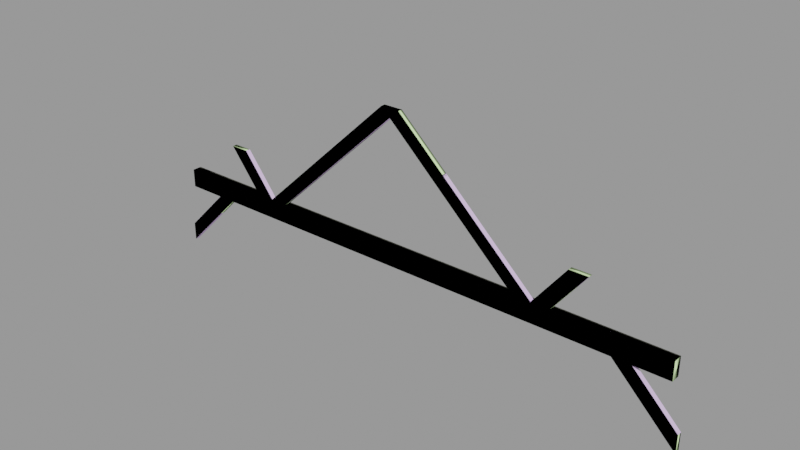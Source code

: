 # Source: rafter_01a.blend  (saved by Blender 2.92.15; exported with 4.5.12 LTS)
import bpy
from mathutils import Matrix  # noqa: F401  (used for matrix-valued properties, if any)

bpy.ops.wm.read_factory_settings(use_empty=True)
scene = bpy.context.scene
scene.name = 'rafter_01a.qc'

# ---- collections
col_rafter_01a = bpy.data.collections.new('rafter_01a'); scene.collection.children.link(col_rafter_01a)

# ---- materials (node trees are filled in below, after node groups)
mat_rafter_01a = bpy.data.materials.new('rafter_01a')
mat_rafter_01a.use_transparent_shadow = False
mat_rafter_01a.diffuse_color = (0.7805, 0.5748, 0.9428, 1.0)
mat_phy = bpy.data.materials.new('  phy')
mat_phy.use_transparent_shadow = False
mat_phy.diffuse_color = (0.7187, 0.9951, 0.4998, 1.0)

# ---- material node trees

# ---- meshes
me_rafter_01a_reference = bpy.data.meshes.new('rafter_01a_reference')
me_rafter_01a_reference.from_pydata([(-114.6, -2.0, 19.94), (-136.0, -2.0, 0.0), (-131.7, -2.0, 0.0), (-8.037, -2.0, 112.0), (-13.88, -2.0, 112.0), (-7.951, -2.0, 104.5), (-21.59, -2.0, 91.82), (-35.12, -2.0, 91.82), (-71.43, -2.0, 45.32), (-84.06, -2.0, 45.32), (-98.63, -2.0, 19.94), (-110.8, -2.0, 19.94), (-120.0, -2.0, 0.0), (-87.44, -2.0, 45.32), (-16.0, -2.0, 112.0), (-37.62, -2.0, 91.82), (-114.6, 2.0, 19.94), (-131.6, 2.0, 0.0), (-136.0, 2.0, 0.0), (-110.6, 2.0, 19.94), (-120.0, 2.0, 0.0), (-98.64, 2.0, 19.94), (-83.91, 2.0, 45.32), (-71.45, 2.0, 45.32), (-35.03, 2.0, 91.82), (-21.64, 2.0, 91.82), (-13.82, 2.0, 112.0), (-8.014, 2.0, 104.5), (-8.135, 2.0, 112.0), (-16.0, 2.0, 112.0), (-37.62, 2.0, 91.82), (-87.44, 2.0, 45.32), (98.64, -2.0, 19.94), (116.0, -2.0, 0.0), (120.0, -2.0, 0.0), (94.99, -2.0, 19.94), (104.0, -2.0, 0.0), (82.65, -2.0, 19.94), (19.24, -2.0, 91.82), (5.674, -2.0, 91.82), (-2.014, -2.0, 112.0), (0.0, -2.0, 112.0), (21.62, -2.0, 91.82), (104.0, 2.0, 0.0), (82.64, 2.0, 19.94), (5.612, 2.0, 91.82), (-232.0, 4.0, -8.0), (-219.6, 4.0, -8.0), (-232.0, 4.0, -16.0), (-219.6, 4.0, -16.0), (-232.0, 4.0, -4.0), (-219.6, 4.0, -4.0), (-153.3, 4.0, -8.0), (-153.3, 4.0, -16.0), (-118.4, 4.0, -8.0), (-118.4, 4.0, -16.0), (102.1, 4.0, -8.0), (102.1, 4.0, -16.0), (137.6, 4.0, -8.0), (137.6, 4.0, -16.0), (219.7, 4.0, -8.0), (219.7, 4.0, -16.0), (232.0, 4.0, -16.0), (232.0, 4.0, -8.0), (232.0, 4.0, -4.0), (219.7, 4.0, -4.0), (232.0, 4.0, 0.0), (137.6, 4.0, -4.0), (219.7, 4.0, 0.0), (137.6, 4.0, 0.0), (102.1, 4.0, -4.0), (-118.4, 4.0, -4.0), (-153.3, 4.0, -4.0), (-153.3, 4.0, 0.0), (-219.6, 4.0, 0.0), (-232.0, 4.0, 0.0), (-118.4, 4.0, 0.0), (102.1, 4.0, 0.0), (230.0, 2.0, -62.01), (240.0, 2.0, -72.0), (240.0, -2.0, -72.0), (230.0, -2.0, -62.01), (191.0, 2.0, -22.99), (191.0, -2.0, -22.99), (184.0, 2.0, -16.0), (184.0, -2.0, -16.0), (232.9, -2.0, -48.86), (240.0, -2.0, -56.0), (240.0, 2.0, -56.0), (232.9, 2.0, -48.86), (205.0, -2.0, -20.99), (205.0, 2.0, -20.99), (200.0, -2.0, -16.0), (200.0, 2.0, -16.0), (151.5, -2.0, 19.94), (136.0, -2.0, 0.0), (136.0, 2.0, 0.0), (151.5, 2.0, 19.94), (162.3, -2.0, 33.79), (162.3, 2.0, 33.79), (164.0, -2.0, 36.0), (164.0, 2.0, 36.0), (135.5, -2.0, 19.94), (146.3, -2.0, 33.79), (148.0, -2.0, 36.0), (135.5, 2.0, 19.94), (120.0, 2.0, 0.0), (146.3, 2.0, 33.79), (148.0, 2.0, 36.0), (-151.6, -2.0, 20.09), (-151.6, 2.0, 20.09), (-162.3, -2.0, 33.82), (-162.3, 2.0, 33.82), (-164.0, -2.0, 36.0), (-164.0, 2.0, 36.0), (94.97, 2.0, 19.94), (116.0, 2.0, 0.0), (19.22, 2.0, 91.82), (-2.042, 2.0, 112.0), (0.0, 2.0, 112.0), (21.62, 2.0, 91.82), (98.64, 2.0, 19.94), (-232.0, -4.0, -16.0), (-219.6, -4.0, -16.0), (-232.0, -4.0, -8.0), (-219.6, -4.0, -8.0), (-232.0, -4.0, -4.0), (-219.6, -4.0, -4.0), (-232.0, -4.0, 0.0), (-219.6, -4.0, 0.0), (-153.3, -4.0, -4.0), (-153.3, -4.0, 0.0), (-118.4, -4.0, -4.0), (-118.4, -4.0, 0.0), (102.1, -4.0, -4.0), (102.1, -4.0, 0.0), (137.6, -4.0, -4.0), (137.6, -4.0, 0.0), (219.7, -4.0, -4.0), (219.7, -4.0, 0.0), (232.0, -4.0, -4.0), (232.0, -4.0, 0.0), (232.0, -4.0, -8.0), (219.7, -4.0, -8.0), (137.6, -4.0, -8.0), (102.1, -4.0, -8.0), (-118.4, -4.0, -8.0), (-153.3, -4.0, -8.0), (-153.3, -4.0, -16.0), (-118.4, -4.0, -16.0), (102.1, -4.0, -16.0), (137.6, -4.0, -16.0), (219.7, -4.0, -16.0), (232.0, -4.0, -16.0), (-184.0, -2.0, -16.0), (-200.0, -2.0, -16.0), (-191.0, -2.0, -22.98), (-205.0, -2.0, -20.98), (-230.1, -2.0, -62.15), (-233.0, -2.0, -48.96), (-240.0, -2.0, -56.0), (-240.0, -2.0, -72.0), (-184.0, 2.0, -16.0), (-191.0, 2.0, -22.98), (-230.1, 2.0, -62.15), (-240.0, 2.0, -72.0), (-180.0, -2.0, 36.0), (-180.0, 2.0, 36.0), (-178.3, -2.0, 33.82), (-178.3, 2.0, 33.82), (-167.6, -2.0, 20.09), (-167.6, 2.0, 20.09), (-152.0, -2.0, 0.0), (-152.0, 2.0, 0.0), (-200.0, 2.0, -16.0), (-205.0, 2.0, -20.98), (-233.0, 2.0, -48.96), (-240.0, 2.0, -56.0)], [], [(0, 1, 2), (3, 4, 5), (4, 6, 5), (7, 6, 4), (6, 7, 8), (7, 9, 8), (8, 9, 10), (9, 11, 10), (10, 11, 12), (11, 2, 12), (11, 0, 2), (13, 0, 11), (14, 7, 4), (15, 7, 14), (7, 15, 9), (15, 13, 9), (9, 13, 11), (16, 17, 18), (19, 17, 16), (19, 20, 17), (21, 20, 19), (22, 21, 19), (23, 21, 22), (24, 23, 22), (25, 23, 24), (24, 26, 25), (26, 27, 25), (28, 27, 26), (26, 24, 29), (29, 24, 30), (24, 22, 30), (30, 22, 31), (22, 19, 31), (31, 19, 16), (32, 33, 34), (35, 33, 32), (35, 36, 33), (37, 36, 35), (38, 37, 35), (39, 37, 38), (38, 40, 39), (40, 5, 39), (3, 5, 40), (40, 38, 41), (41, 38, 42), (38, 35, 42), (42, 35, 32), (43, 36, 44), (36, 37, 44), (37, 39, 44), (44, 39, 45), (39, 5, 45), (45, 5, 27), (46, 47, 48), (47, 49, 48), (50, 51, 46), (51, 47, 46), (47, 51, 52), (47, 52, 49), (52, 53, 49), (52, 54, 53), (54, 55, 53), (54, 56, 55), (56, 57, 55), (56, 58, 57), (58, 59, 57), (58, 60, 59), (60, 61, 59), (61, 60, 62), (60, 63, 62), (64, 63, 60), (65, 64, 60), (66, 64, 65), (58, 67, 60), (67, 65, 60), (68, 66, 65), (69, 68, 65), (67, 69, 65), (69, 67, 70), (70, 67, 58), (56, 70, 58), (71, 70, 56), (54, 71, 56), (72, 71, 54), (52, 72, 54), (51, 72, 52), (73, 72, 51), (74, 73, 51), (74, 51, 50), (75, 74, 50), (72, 73, 71), (73, 76, 71), (71, 76, 70), (76, 77, 70), (77, 69, 70), (78, 79, 80), (81, 78, 80), (82, 78, 81), (83, 82, 81), (84, 82, 83), (85, 84, 83), (86, 87, 88), (89, 86, 88), (90, 86, 89), (91, 90, 89), (92, 90, 91), (93, 92, 91), (94, 95, 96), (97, 94, 96), (98, 94, 97), (99, 98, 97), (100, 98, 99), (101, 100, 99), (102, 34, 95), (94, 102, 95), (103, 102, 94), (98, 103, 94), (104, 103, 98), (100, 104, 98), (105, 106, 34), (102, 105, 34), (107, 105, 102), (103, 107, 102), (108, 107, 103), (104, 108, 103), (109, 1, 18), (110, 109, 18), (111, 109, 110), (112, 111, 110), (113, 111, 112), (114, 113, 112), (115, 116, 43), (44, 115, 43), (117, 115, 44), (45, 117, 44), (28, 118, 27), (118, 45, 27), (117, 45, 118), (119, 117, 118), (120, 117, 119), (117, 120, 115), (120, 121, 115), (115, 121, 116), (121, 106, 116), (122, 123, 124), (123, 125, 124), (124, 125, 126), (125, 127, 126), (126, 127, 128), (127, 129, 128), (127, 130, 129), (130, 131, 129), (130, 132, 131), (132, 133, 131), (132, 134, 133), (134, 135, 133), (134, 136, 135), (136, 137, 135), (136, 138, 137), (138, 139, 137), (138, 140, 139), (140, 141, 139), (142, 140, 138), (143, 142, 138), (143, 138, 136), (144, 143, 136), (144, 136, 134), (145, 144, 134), (145, 134, 132), (146, 145, 132), (146, 132, 130), (147, 146, 130), (147, 130, 127), (125, 147, 127), (148, 147, 125), (123, 148, 125), (148, 149, 147), (149, 146, 147), (149, 150, 146), (150, 145, 146), (150, 151, 145), (151, 144, 145), (151, 152, 144), (152, 143, 144), (152, 153, 143), (153, 142, 143), (128, 129, 75), (129, 74, 75), (129, 131, 74), (131, 73, 74), (131, 133, 73), (133, 76, 73), (133, 135, 76), (135, 77, 76), (135, 137, 77), (137, 69, 77), (137, 139, 69), (139, 68, 69), (139, 141, 68), (141, 66, 68), (48, 49, 122), (49, 123, 122), (49, 53, 123), (53, 148, 123), (53, 55, 148), (55, 149, 148), (55, 57, 149), (57, 150, 149), (57, 59, 150), (59, 151, 150), (59, 61, 151), (61, 152, 151), (61, 62, 152), (62, 153, 152), (21, 12, 20), (10, 12, 21), (23, 10, 21), (8, 10, 23), (25, 8, 23), (6, 8, 25), (27, 6, 25), (5, 6, 27), (14, 29, 15), (29, 30, 15), (15, 30, 13), (30, 31, 13), (13, 31, 0), (31, 16, 0), (0, 16, 1), (16, 18, 1), (154, 155, 156), (155, 157, 156), (156, 157, 158), (157, 159, 158), (158, 159, 160), (161, 158, 160), (162, 154, 163), (154, 156, 163), (163, 156, 164), (156, 158, 164), (164, 158, 165), (158, 161, 165), (166, 167, 168), (167, 169, 168), (168, 169, 170), (169, 171, 170), (170, 171, 172), (171, 173, 172), (162, 163, 174), (163, 175, 174), (163, 164, 175), (175, 164, 176), (176, 164, 177), (165, 177, 164), (167, 114, 169), (114, 112, 169), (169, 112, 171), (112, 110, 171), (171, 110, 173), (110, 18, 173), (155, 174, 157), (174, 175, 157), (157, 175, 159), (175, 176, 159), (159, 176, 160), (176, 177, 160), (166, 168, 113), (168, 111, 113), (168, 170, 111), (111, 170, 109), (170, 172, 109), (109, 172, 1), (34, 106, 32), (106, 121, 32), (32, 121, 42), (121, 120, 42), (42, 120, 41), (120, 119, 41), (80, 87, 81), (81, 87, 86), (81, 86, 90), (83, 81, 90), (83, 90, 92), (85, 83, 92), (79, 78, 88), (78, 89, 88), (91, 89, 78), (82, 91, 78), (93, 91, 82), (84, 93, 82), (101, 99, 108), (99, 107, 108), (99, 97, 107), (97, 105, 107), (97, 96, 105), (96, 106, 105)])
me_rafter_01a_reference.polygons.foreach_set('use_smooth', [True] * 296)
_k = set([(0, 1), (0, 13), (1, 18), (1, 109), (5, 6), (5, 27), (5, 39), (6, 8), (7, 14), (8, 10), (10, 12), (11, 12), (13, 15), (14, 15), (15, 29), (16, 18), (16, 31), (18, 110), (20, 21), (21, 23), (23, 25), (25, 27), (27, 45), (29, 30), (30, 31), (32, 34), (32, 42), (34, 102), (34, 106), (36, 37), (36, 44), (37, 39), (41, 42), (41, 120), (43, 44), (43, 115), (44, 45), (48, 49), (49, 53), (53, 55), (55, 57), (57, 59), (59, 61), (60, 62), (61, 62), (66, 68), (68, 69), (69, 77), (73, 74), (73, 76), (74, 75), (76, 77), (78, 79), (78, 80), (78, 82), (80, 81), (81, 83), (81, 87), (82, 84), (82, 93), (83, 84), (83, 85), (86, 87), (86, 88), (86, 90), (88, 89), (89, 91), (90, 92), (91, 92), (91, 93), (94, 95), (94, 96), (94, 98), (95, 102), (96, 97), (97, 99), (98, 100), (98, 104), (99, 100), (99, 101), (102, 103), (103, 104), (103, 108), (105, 106), (105, 107), (106, 121), (107, 108), (109, 111), (110, 112), (110, 173), (111, 113), (112, 113), (112, 114), (114, 169), (117, 119), (119, 120), (120, 121), (122, 123), (123, 148), (128, 129), (129, 131), (131, 133), (133, 135), (135, 137), (137, 139), (139, 141), (148, 149), (149, 150), (150, 151), (151, 152), (152, 153), (154, 156), (154, 163), (155, 156), (155, 157), (156, 158), (157, 159), (157, 174), (158, 161), (158, 165), (159, 160), (160, 176), (162, 163), (163, 164), (164, 165), (164, 177), (166, 168), (167, 168), (167, 169), (168, 170), (169, 171), (170, 172), (171, 172), (171, 173), (174, 175), (175, 176), (176, 177)])
me_rafter_01a_reference.attributes.new('sharp_edge', 'BOOLEAN', 'EDGE').data.foreach_set('value', [ (min(e.vertices), max(e.vertices)) in _k for e in me_rafter_01a_reference.edges])
_uv = me_rafter_01a_reference.uv_layers.new(name='UVMap')
_uv.uv.foreach_set('vector', [0.6328, 0.9236, 0.7588, 0.9236, 0.7487, 0.9358, 0.03264, 0.9466, 0.04622, 0.9297, 0.03621, 0.9699, 0.04622, 0.9297, 0.1195, 0.9699, 0.03621, 0.9699, 0.1728, 0.9308, 0.1195, 0.9699, 0.04622, 0.9297, 0.1195, 0.9699, 0.1728, 0.9308, 0.424, 0.9698, 0.1728, 0.9308, 0.4644, 0.9333, 0.424, 0.9698, 0.424, 0.9698, 0.4644, 0.9333, 0.5902, 0.9698, 0.4644, 0.9333, 0.6236, 0.9347, 0.5902, 0.9698, 0.5902, 0.9698, 0.6236, 0.9347, 0.7207, 0.9698, 0.6236, 0.9347, 0.7487, 0.9358, 0.7207, 0.9698, 0.6236, 0.9347, 0.6328, 0.9236, 0.7487, 0.9358, 0.4724, 0.9236, 0.6328, 0.9236, 0.6236, 0.9347, 0.05113, 0.9236, 0.1728, 0.9308, 0.04622, 0.9297, 0.1786, 0.9236, 0.1728, 0.9308, 0.05113, 0.9236, 0.1728, 0.9308, 0.1786, 0.9236, 0.4644, 0.9333, 0.1786, 0.9236, 0.4724, 0.9236, 0.4644, 0.9333, 0.4644, 0.9333, 0.4724, 0.9236, 0.6236, 0.9347, 0.6328, 0.906, 0.7434, 0.8932, 0.7588, 0.906, 0.6192, 0.8943, 0.7434, 0.8932, 0.6328, 0.906, 0.6192, 0.8943, 0.7032, 0.8598, 0.7434, 0.8932, 0.5794, 0.8598, 0.7032, 0.8598, 0.6192, 0.8943, 0.4612, 0.8958, 0.5794, 0.8598, 0.6192, 0.8943, 0.4217, 0.8598, 0.5794, 0.8598, 0.4612, 0.8958, 0.1716, 0.8985, 0.4217, 0.8598, 0.4612, 0.8958, 0.1329, 0.8598, 0.4217, 0.8598, 0.1716, 0.8985, 0.1716, 0.8985, 0.04598, 0.8997, 0.1329, 0.8598, 0.04598, 0.8997, 0.05398, 0.8598, 0.1329, 0.8598, 0.03278, 0.8833, 0.05398, 0.8598, 0.04598, 0.8997, 0.04598, 0.8997, 0.1716, 0.8985, 0.05106, 0.906, 0.05106, 0.906, 0.1716, 0.8985, 0.1786, 0.906, 0.1716, 0.8985, 0.4612, 0.8958, 0.1786, 0.906, 0.1786, 0.906, 0.4612, 0.8958, 0.4724, 0.906, 0.4612, 0.8958, 0.6192, 0.8943, 0.4724, 0.906, 0.4724, 0.906, 0.6192, 0.8943, 0.6328, 0.906, 0.6116, 0.8532, 0.7261, 0.8418, 0.7339, 0.8532, 0.604, 0.8428, 0.7261, 0.8418, 0.6116, 0.8532, 0.604, 0.8428, 0.7026, 0.8075, 0.7261, 0.8418, 0.5735, 0.8075, 0.7026, 0.8075, 0.604, 0.8428, 0.1639, 0.8463, 0.5735, 0.8075, 0.604, 0.8428, 0.1082, 0.8075, 0.5735, 0.8075, 0.1639, 0.8463, 0.1639, 0.8463, 0.04035, 0.8473, 0.1082, 0.8075, 0.04035, 0.8473, 0.02589, 0.8075, 0.1082, 0.8075, 0.02192, 0.8301, 0.02589, 0.8075, 0.04035, 0.8473, 0.04035, 0.8473, 0.1639, 0.8463, 0.04652, 0.8531, 0.04652, 0.8531, 0.1639, 0.8463, 0.1704, 0.8531, 0.1639, 0.8463, 0.604, 0.8428, 0.1704, 0.8531, 0.1704, 0.8531, 0.604, 0.8428, 0.6116, 0.8532, 0.7025, 0.7889, 0.7026, 0.8075, 0.5734, 0.7889, 0.7026, 0.8075, 0.5735, 0.8075, 0.5734, 0.7889, 0.5735, 0.8075, 0.1082, 0.8075, 0.5734, 0.7889, 0.5734, 0.7889, 0.1082, 0.8075, 0.1081, 0.7889, 0.1082, 0.8075, 0.02589, 0.8075, 0.1081, 0.7889, 0.1081, 0.7889, 0.02589, 0.8075, 0.02578, 0.7889, 0.9816, 0.5482, 0.9559, 0.5482, 0.9816, 0.5316, 0.9559, 0.5482, 0.9559, 0.5316, 0.9816, 0.5316, 0.9816, 0.5565, 0.9559, 0.5565, 0.9816, 0.5482, 0.9559, 0.5565, 0.9559, 0.5482, 0.9816, 0.5482, 0.9559, 0.5482, 0.9559, 0.5565, 0.8184, 0.5482, 0.9559, 0.5482, 0.8184, 0.5482, 0.9559, 0.5316, 0.8184, 0.5482, 0.8184, 0.5316, 0.9559, 0.5316, 0.8184, 0.5482, 0.7459, 0.5482, 0.8184, 0.5316, 0.7459, 0.5482, 0.7459, 0.5316, 0.8184, 0.5316, 0.7459, 0.5482, 0.2887, 0.5482, 0.7459, 0.5316, 0.2887, 0.5482, 0.2887, 0.5316, 0.7459, 0.5316, 0.2887, 0.5482, 0.215, 0.5482, 0.2887, 0.5316, 0.215, 0.5482, 0.215, 0.5316, 0.2887, 0.5316, 0.215, 0.5482, 0.04481, 0.5482, 0.215, 0.5316, 0.04481, 0.5482, 0.04481, 0.5316, 0.215, 0.5316, 0.04481, 0.5316, 0.04481, 0.5482, 0.01923, 0.5316, 0.04481, 0.5482, 0.01923, 0.5482, 0.01923, 0.5316, 0.01923, 0.5565, 0.01923, 0.5482, 0.04481, 0.5482, 0.04481, 0.5565, 0.01923, 0.5565, 0.04481, 0.5482, 0.01923, 0.5648, 0.01923, 0.5565, 0.04481, 0.5565, 0.215, 0.5482, 0.215, 0.5565, 0.04481, 0.5482, 0.215, 0.5565, 0.04481, 0.5565, 0.04481, 0.5482, 0.04481, 0.5648, 0.01923, 0.5648, 0.04481, 0.5565, 0.215, 0.5648, 0.04481, 0.5648, 0.04481, 0.5565, 0.215, 0.5565, 0.215, 0.5648, 0.04481, 0.5565, 0.215, 0.5648, 0.215, 0.5565, 0.2887, 0.5565, 0.2887, 0.5565, 0.215, 0.5565, 0.215, 0.5482, 0.2887, 0.5482, 0.2887, 0.5565, 0.215, 0.5482, 0.7459, 0.5565, 0.2887, 0.5565, 0.2887, 0.5482, 0.7459, 0.5482, 0.7459, 0.5565, 0.2887, 0.5482, 0.8184, 0.5565, 0.7459, 0.5565, 0.7459, 0.5482, 0.8184, 0.5482, 0.8184, 0.5565, 0.7459, 0.5482, 0.9559, 0.5565, 0.8184, 0.5565, 0.8184, 0.5482, 0.8184, 0.5648, 0.8184, 0.5565, 0.9559, 0.5565, 0.9559, 0.5648, 0.8184, 0.5648, 0.9559, 0.5565, 0.9559, 0.5648, 0.9559, 0.5565, 0.9816, 0.5565, 0.9816, 0.5648, 0.9559, 0.5648, 0.9816, 0.5565, 0.8184, 0.5565, 0.8184, 0.5648, 0.7459, 0.5565, 0.8184, 0.5648, 0.7459, 0.5648, 0.7459, 0.5565, 0.7459, 0.5565, 0.7459, 0.5648, 0.2887, 0.5565, 0.7459, 0.5648, 0.2887, 0.5648, 0.2887, 0.5565, 0.2887, 0.5648, 0.215, 0.5648, 0.2887, 0.5565, 0.1908, 0.6694, 0.2241, 0.6694, 0.2241, 0.6805, 0.1908, 0.6805, 0.1908, 0.6694, 0.2241, 0.6805, 0.06062, 0.6694, 0.1908, 0.6694, 0.1908, 0.6805, 0.06062, 0.6805, 0.06062, 0.6694, 0.1908, 0.6805, 0.03731, 0.6694, 0.06062, 0.6694, 0.06062, 0.6805, 0.03731, 0.6805, 0.03731, 0.6694, 0.06062, 0.6805, 0.1663, 0.6271, 0.186, 0.6271, 0.1974, 0.6382, 0.1736, 0.6382, 0.1663, 0.6271, 0.1974, 0.6382, 0.08924, 0.6271, 0.1663, 0.6271, 0.1736, 0.6382, 0.08064, 0.6382, 0.08924, 0.6271, 0.1736, 0.6382, 0.07544, 0.6271, 0.08924, 0.6271, 0.08064, 0.6382, 0.064, 0.6382, 0.07544, 0.6271, 0.08064, 0.6382, 0.8599, 0.9265, 0.7856, 0.9262, 0.7857, 0.9116, 0.86, 0.9119, 0.8599, 0.9265, 0.7857, 0.9116, 0.9114, 0.9267, 0.8599, 0.9265, 0.86, 0.9119, 0.9115, 0.9121, 0.9114, 0.9267, 0.86, 0.9119, 0.9197, 0.9267, 0.9114, 0.9267, 0.9115, 0.9121, 0.9197, 0.9121, 0.9197, 0.9267, 0.9115, 0.9121, 0.8247, 0.9723, 0.7424, 0.972, 0.7856, 0.9262, 0.8599, 0.9265, 0.8247, 0.9723, 0.7856, 0.9262, 0.8819, 0.9726, 0.8247, 0.9723, 0.8599, 0.9265, 0.9114, 0.9267, 0.8819, 0.9726, 0.8599, 0.9265, 0.891, 0.9726, 0.8819, 0.9726, 0.9114, 0.9267, 0.9197, 0.9267, 0.891, 0.9726, 0.9114, 0.9267, 0.8237, 0.9869, 0.7511, 0.9866, 0.7424, 0.972, 0.8247, 0.9723, 0.8237, 0.9869, 0.7424, 0.972, 0.8741, 0.9871, 0.8237, 0.9869, 0.8247, 0.9723, 0.8819, 0.9726, 0.8741, 0.9871, 0.8247, 0.9723, 0.8822, 0.9871, 0.8741, 0.9871, 0.8819, 0.9726, 0.891, 0.9726, 0.8822, 0.9871, 0.8819, 0.9726, 0.8046, 0.8041, 0.7287, 0.8041, 0.7287, 0.7893, 0.8046, 0.7893, 0.8046, 0.8041, 0.7287, 0.7893, 0.8565, 0.8041, 0.8046, 0.8041, 0.8046, 0.7893, 0.8565, 0.7893, 0.8565, 0.8041, 0.8046, 0.7893, 0.8648, 0.8041, 0.8565, 0.8041, 0.8565, 0.7893, 0.8648, 0.7893, 0.8648, 0.8041, 0.8565, 0.7893, 0.6069, 0.7537, 0.7306, 0.7547, 0.7025, 0.7889, 0.5734, 0.7889, 0.6069, 0.7537, 0.7025, 0.7889, 0.1609, 0.7501, 0.6069, 0.7537, 0.5734, 0.7889, 0.1081, 0.7889, 0.1609, 0.7501, 0.5734, 0.7889, 0.02176, 0.7664, 0.03574, 0.749, 0.02578, 0.7889, 0.03574, 0.749, 0.1081, 0.7889, 0.02578, 0.7889, 0.1609, 0.7501, 0.1081, 0.7889, 0.03574, 0.749, 0.04043, 0.7432, 0.1609, 0.7501, 0.03574, 0.749, 0.1665, 0.7432, 0.1609, 0.7501, 0.04043, 0.7432, 0.1609, 0.7501, 0.1665, 0.7432, 0.6069, 0.7537, 0.1665, 0.7432, 0.6155, 0.7432, 0.6069, 0.7537, 0.6069, 0.7537, 0.6155, 0.7432, 0.7306, 0.7547, 0.6155, 0.7432, 0.74, 0.7432, 0.7306, 0.7547, 0.9816, 0.6146, 0.9559, 0.6146, 0.9816, 0.598, 0.9559, 0.6146, 0.9559, 0.598, 0.9816, 0.598, 0.9816, 0.598, 0.9559, 0.598, 0.9816, 0.5897, 0.9559, 0.598, 0.9559, 0.5897, 0.9816, 0.5897, 0.9816, 0.5897, 0.9559, 0.5897, 0.9816, 0.5814, 0.9559, 0.5897, 0.9559, 0.5814, 0.9816, 0.5814, 0.9559, 0.5897, 0.8184, 0.5897, 0.9559, 0.5814, 0.8184, 0.5897, 0.8184, 0.5814, 0.9559, 0.5814, 0.8184, 0.5897, 0.7459, 0.5897, 0.8184, 0.5814, 0.7459, 0.5897, 0.7459, 0.5814, 0.8184, 0.5814, 0.7459, 0.5897, 0.2887, 0.5897, 0.7459, 0.5814, 0.2887, 0.5897, 0.2887, 0.5814, 0.7459, 0.5814, 0.2887, 0.5897, 0.215, 0.5897, 0.2887, 0.5814, 0.215, 0.5897, 0.215, 0.5814, 0.2887, 0.5814, 0.215, 0.5897, 0.04481, 0.5897, 0.215, 0.5814, 0.04481, 0.5897, 0.04481, 0.5814, 0.215, 0.5814, 0.04481, 0.5897, 0.01923, 0.5897, 0.04481, 0.5814, 0.01923, 0.5897, 0.01923, 0.5814, 0.04481, 0.5814, 0.01923, 0.598, 0.01923, 0.5897, 0.04481, 0.5897, 0.04481, 0.598, 0.01923, 0.598, 0.04481, 0.5897, 0.04481, 0.598, 0.04481, 0.5897, 0.215, 0.5897, 0.215, 0.598, 0.04481, 0.598, 0.215, 0.5897, 0.215, 0.598, 0.215, 0.5897, 0.2887, 0.5897, 0.2887, 0.598, 0.215, 0.598, 0.2887, 0.5897, 0.2887, 0.598, 0.2887, 0.5897, 0.7459, 0.5897, 0.7459, 0.598, 0.2887, 0.598, 0.7459, 0.5897, 0.7459, 0.598, 0.7459, 0.5897, 0.8184, 0.5897, 0.8184, 0.598, 0.7459, 0.598, 0.8184, 0.5897, 0.8184, 0.598, 0.8184, 0.5897, 0.9559, 0.5897, 0.9559, 0.598, 0.8184, 0.598, 0.9559, 0.5897, 0.8184, 0.6146, 0.8184, 0.598, 0.9559, 0.598, 0.9559, 0.6146, 0.8184, 0.6146, 0.9559, 0.598, 0.8184, 0.6146, 0.7459, 0.6146, 0.8184, 0.598, 0.7459, 0.6146, 0.7459, 0.598, 0.8184, 0.598, 0.7459, 0.6146, 0.2887, 0.6146, 0.7459, 0.598, 0.2887, 0.6146, 0.2887, 0.598, 0.7459, 0.598, 0.2887, 0.6146, 0.215, 0.6146, 0.2887, 0.598, 0.215, 0.6146, 0.215, 0.598, 0.2887, 0.598, 0.215, 0.6146, 0.04481, 0.6146, 0.215, 0.598, 0.04481, 0.6146, 0.04481, 0.598, 0.215, 0.598, 0.04481, 0.6146, 0.01923, 0.6146, 0.04481, 0.598, 0.01923, 0.6146, 0.01923, 0.598, 0.04481, 0.598, 0.9816, 0.5814, 0.9559, 0.5814, 0.9816, 0.5648, 0.9559, 0.5814, 0.9559, 0.5648, 0.9816, 0.5648, 0.9559, 0.5814, 0.8184, 0.5814, 0.9559, 0.5648, 0.8184, 0.5814, 0.8184, 0.5648, 0.9559, 0.5648, 0.8184, 0.5814, 0.7459, 0.5814, 0.8184, 0.5648, 0.7459, 0.5814, 0.7459, 0.5648, 0.8184, 0.5648, 0.7459, 0.5814, 0.2887, 0.5814, 0.7459, 0.5648, 0.2887, 0.5814, 0.2887, 0.5648, 0.7459, 0.5648, 0.2887, 0.5814, 0.215, 0.5814, 0.2887, 0.5648, 0.215, 0.5814, 0.215, 0.5648, 0.2887, 0.5648, 0.215, 0.5814, 0.04481, 0.5814, 0.215, 0.5648, 0.04481, 0.5814, 0.04481, 0.5648, 0.215, 0.5648, 0.04481, 0.5814, 0.01923, 0.5814, 0.04481, 0.5648, 0.01923, 0.5814, 0.01923, 0.5648, 0.04481, 0.5648, 0.9816, 0.5316, 0.9559, 0.5316, 0.9816, 0.515, 0.9559, 0.5316, 0.9559, 0.515, 0.9816, 0.515, 0.9559, 0.5316, 0.8184, 0.5316, 0.9559, 0.515, 0.8184, 0.5316, 0.8184, 0.515, 0.9559, 0.515, 0.8184, 0.5316, 0.7459, 0.5316, 0.8184, 0.515, 0.7459, 0.5316, 0.7459, 0.515, 0.8184, 0.515, 0.7459, 0.5316, 0.2887, 0.5316, 0.7459, 0.515, 0.2887, 0.5316, 0.2887, 0.515, 0.7459, 0.515, 0.2887, 0.5316, 0.215, 0.5316, 0.2887, 0.515, 0.215, 0.5316, 0.215, 0.515, 0.2887, 0.515, 0.215, 0.5316, 0.04481, 0.5316, 0.215, 0.515, 0.04481, 0.5316, 0.04481, 0.515, 0.215, 0.515, 0.04481, 0.5316, 0.01923, 0.5316, 0.04481, 0.515, 0.01923, 0.5316, 0.01923, 0.515, 0.04481, 0.515, 0.6012, 0.9886, 0.7207, 0.9698, 0.7385, 0.9886, 0.5902, 0.9698, 0.7207, 0.9698, 0.6012, 0.9886, 0.4264, 0.9886, 0.5902, 0.9698, 0.6012, 0.9886, 0.424, 0.9698, 0.5902, 0.9698, 0.4264, 0.9886, 0.1063, 0.9887, 0.424, 0.9698, 0.4264, 0.9886, 0.1195, 0.9699, 0.424, 0.9698, 0.1063, 0.9887, 0.01874, 0.9887, 0.1195, 0.9699, 0.1063, 0.9887, 0.03621, 0.9699, 0.1195, 0.9699, 0.01874, 0.9887, 0.05113, 0.9236, 0.05106, 0.906, 0.1786, 0.9236, 0.05106, 0.906, 0.1786, 0.906, 0.1786, 0.9236, 0.1786, 0.9236, 0.1786, 0.906, 0.4724, 0.9236, 0.1786, 0.906, 0.4724, 0.906, 0.4724, 0.9236, 0.4724, 0.9236, 0.4724, 0.906, 0.6328, 0.9236, 0.4724, 0.906, 0.6328, 0.906, 0.6328, 0.9236, 0.6328, 0.9236, 0.6328, 0.906, 0.7588, 0.9236, 0.6328, 0.906, 0.7588, 0.906, 0.7588, 0.9236, 0.2361, 0.6688, 0.263, 0.6373, 0.2595, 0.6688, 0.263, 0.6373, 0.2797, 0.6373, 0.2595, 0.6688, 0.2595, 0.6688, 0.2797, 0.6373, 0.3912, 0.6688, 0.2797, 0.6373, 0.3737, 0.6373, 0.3912, 0.6688, 0.3912, 0.6688, 0.3737, 0.6373, 0.3974, 0.6373, 0.4243, 0.6688, 0.3912, 0.6688, 0.3974, 0.6373, 0.2361, 0.6799, 0.2361, 0.6688, 0.2595, 0.6799, 0.2361, 0.6688, 0.2595, 0.6688, 0.2595, 0.6799, 0.2595, 0.6799, 0.2595, 0.6688, 0.3912, 0.6799, 0.2595, 0.6688, 0.3912, 0.6688, 0.3912, 0.6799, 0.3912, 0.6799, 0.3912, 0.6688, 0.4243, 0.6799, 0.3912, 0.6688, 0.4243, 0.6688, 0.4243, 0.6799, 0.8848, 0.7278, 0.9011, 0.7426, 0.8785, 0.7278, 0.9011, 0.7426, 0.8929, 0.7426, 0.8785, 0.7278, 0.8785, 0.7278, 0.8929, 0.7426, 0.8391, 0.7278, 0.8929, 0.7426, 0.8409, 0.7426, 0.8391, 0.7278, 0.8391, 0.7278, 0.8409, 0.7426, 0.7813, 0.7278, 0.8409, 0.7426, 0.765, 0.7426, 0.7813, 0.7278, 0.2361, 0.6799, 0.2595, 0.6799, 0.2514, 0.7114, 0.2595, 0.6799, 0.2711, 0.7114, 0.2514, 0.7114, 0.2595, 0.6799, 0.3912, 0.6799, 0.2711, 0.7114, 0.2711, 0.7114, 0.3912, 0.6799, 0.3812, 0.7114, 0.3812, 0.7114, 0.3912, 0.6799, 0.4089, 0.7114, 0.4243, 0.6799, 0.4089, 0.7114, 0.3912, 0.6799, 0.9011, 0.7426, 0.8648, 0.7893, 0.8929, 0.7426, 0.8648, 0.7893, 0.8565, 0.7893, 0.8929, 0.7426, 0.8929, 0.7426, 0.8565, 0.7893, 0.8409, 0.7426, 0.8565, 0.7893, 0.8046, 0.7893, 0.8409, 0.7426, 0.8409, 0.7426, 0.8046, 0.7893, 0.765, 0.7426, 0.8046, 0.7893, 0.7287, 0.7893, 0.765, 0.7426, 0.263, 0.6373, 0.2745, 0.6262, 0.2797, 0.6373, 0.2745, 0.6262, 0.2884, 0.6262, 0.2797, 0.6373, 0.2797, 0.6373, 0.2884, 0.6262, 0.3737, 0.6373, 0.2884, 0.6262, 0.3663, 0.6262, 0.3737, 0.6373, 0.3737, 0.6373, 0.3663, 0.6262, 0.3974, 0.6373, 0.3663, 0.6262, 0.3858, 0.6262, 0.3974, 0.6373, 0.9173, 0.8508, 0.9072, 0.8508, 0.8648, 0.8041, 0.9072, 0.8508, 0.8565, 0.8041, 0.8648, 0.8041, 0.9072, 0.8508, 0.8428, 0.8508, 0.8565, 0.8041, 0.8565, 0.8041, 0.8428, 0.8508, 0.8046, 0.8041, 0.8428, 0.8508, 0.7488, 0.8508, 0.8046, 0.8041, 0.8046, 0.8041, 0.7488, 0.8508, 0.7287, 0.8041, 0.7462, 0.7259, 0.74, 0.7432, 0.6195, 0.7259, 0.74, 0.7432, 0.6155, 0.7432, 0.6195, 0.7259, 0.6195, 0.7259, 0.6155, 0.7432, 0.1625, 0.7259, 0.6155, 0.7432, 0.1665, 0.7432, 0.1625, 0.7259, 0.1625, 0.7259, 0.1665, 0.7432, 0.03421, 0.7259, 0.1665, 0.7432, 0.04043, 0.7432, 0.03421, 0.7259, 0.2241, 0.6805, 0.2089, 0.7118, 0.1908, 0.6805, 0.1908, 0.6805, 0.2089, 0.7118, 0.181, 0.7118, 0.1908, 0.6805, 0.181, 0.7118, 0.07205, 0.7118, 0.06062, 0.6805, 0.1908, 0.6805, 0.07205, 0.7118, 0.06062, 0.6805, 0.07205, 0.7118, 0.05255, 0.7118, 0.03731, 0.6805, 0.06062, 0.6805, 0.05255, 0.7118, 0.2241, 0.6694, 0.1908, 0.6694, 0.1974, 0.6382, 0.1908, 0.6694, 0.1736, 0.6382, 0.1974, 0.6382, 0.08064, 0.6382, 0.1736, 0.6382, 0.1908, 0.6694, 0.06062, 0.6694, 0.08064, 0.6382, 0.1908, 0.6694, 0.064, 0.6382, 0.08064, 0.6382, 0.06062, 0.6694, 0.03731, 0.6694, 0.064, 0.6382, 0.06062, 0.6694, 0.9197, 0.9121, 0.9115, 0.9121, 0.9002, 0.8661, 0.9115, 0.9121, 0.89, 0.866, 0.9002, 0.8661, 0.9115, 0.9121, 0.86, 0.9119, 0.89, 0.866, 0.86, 0.9119, 0.8261, 0.8657, 0.89, 0.866, 0.86, 0.9119, 0.7857, 0.9116, 0.8261, 0.8657, 0.7857, 0.9116, 0.7341, 0.8654, 0.8261, 0.8657])
_uv.active_render = True
_uv = me_rafter_01a_reference.uv_layers.new(name='lightmap')
_uv.uv.foreach_set('vector', [0.602, 0.774, 0.799, 0.752, 0.799, 0.774, 0.749, 0.999, 0.702, 0.999, 0.749, 0.952, 0.299, 0.852, 0.202, 0.899, 0.299, 0.899, 0.552, 0.199, 0.649, 0.199, 0.649, 0.102, 0.202, 0.299, 0.299, 0.299, 0.299, 0.102, 0.002002, 0.399, 0.199, 0.302, 0.199, 0.399, 0.402, 0.199, 0.499, 0.199, 0.499, 0.002002, 0.202, 0.399, 0.399, 0.302, 0.399, 0.399, 0.402, 0.299, 0.499, 0.299, 0.499, 0.202, 0.499, 0.302, 0.402, 0.399, 0.499, 0.399, 0.777, 0.199, 0.799, 0.199, 0.799, 0.002002, 0.602, 0.924, 0.799, 0.902, 0.799, 0.924, 0.924, 0.199, 0.924, 0.002002, 0.902, 0.199, 0.499, 0.877, 0.499, 0.899, 0.302, 0.899, 0.902, 0.399, 0.924, 0.399, 0.924, 0.202, 0.202, 0.924, 0.399, 0.902, 0.399, 0.924, 0.902, 0.599, 0.924, 0.599, 0.924, 0.402, 0.798, 0.751, 0.601, 0.751, 0.601, 0.773, 0.798, 0.001001, 0.776, 0.198, 0.776, 0.001001, 0.401, 0.398, 0.401, 0.301, 0.498, 0.301, 0.498, 0.201, 0.401, 0.298, 0.401, 0.201, 0.398, 0.301, 0.201, 0.301, 0.201, 0.398, 0.498, 0.001001, 0.401, 0.198, 0.401, 0.001001, 0.198, 0.301, 0.001001, 0.301, 0.001001, 0.398, 0.298, 0.101, 0.201, 0.298, 0.201, 0.101, 0.648, 0.101, 0.551, 0.198, 0.551, 0.101, 0.201, 0.898, 0.201, 0.851, 0.298, 0.851, 0.701, 0.951, 0.701, 0.998, 0.748, 0.951, 0.923, 0.001001, 0.901, 0.198, 0.901, 0.001001, 0.498, 0.876, 0.301, 0.876, 0.301, 0.898, 0.923, 0.201, 0.901, 0.398, 0.901, 0.201, 0.398, 0.901, 0.201, 0.901, 0.201, 0.923, 0.923, 0.401, 0.901, 0.598, 0.901, 0.401, 0.798, 0.901, 0.601, 0.901, 0.601, 0.923, 0.302, 0.874, 0.499, 0.874, 0.499, 0.852, 0.877, 0.199, 0.899, 0.002002, 0.899, 0.199, 0.599, 0.202, 0.599, 0.299, 0.502, 0.299, 0.502, 0.399, 0.599, 0.302, 0.599, 0.399, 0.002002, 0.299, 0.199, 0.299, 0.199, 0.202, 0.002002, 0.199, 0.099, 0.002002, 0.099, 0.199, 0.402, 0.649, 0.499, 0.552, 0.499, 0.649, 0.899, 0.802, 0.899, 0.849, 0.802, 0.849, 0.949, 0.949, 0.949, 0.902, 0.902, 0.949, 0.877, 0.599, 0.899, 0.402, 0.899, 0.599, 0.002002, 0.899, 0.199, 0.899, 0.199, 0.877, 0.877, 0.399, 0.899, 0.202, 0.899, 0.399, 0.502, 0.874, 0.699, 0.874, 0.699, 0.852, 0.599, 0.774, 0.599, 0.752, 0.402, 0.774, 0.774, 0.002002, 0.774, 0.199, 0.752, 0.199, 0.949, 0.399, 0.949, 0.202, 0.927, 0.399, 0.926, 0.398, 0.948, 0.201, 0.926, 0.201, 0.299, 0.999, 0.202, 0.999, 0.299, 0.977, 0.999, 0.502, 0.977, 0.599, 0.999, 0.599, 0.899, 0.949, 0.802, 0.949, 0.899, 0.902, 0.801, 0.948, 0.801, 0.901, 0.898, 0.901, 0.974, 0.599, 0.974, 0.502, 0.952, 0.599, 0.499, 0.952, 0.499, 0.974, 0.402, 0.974, 0.799, 0.949, 0.799, 0.927, 0.602, 0.949, 0.649, 0.399, 0.649, 0.202, 0.602, 0.399, 0.299, 0.602, 0.299, 0.649, 0.102, 0.649, 0.549, 0.199, 0.549, 0.002002, 0.502, 0.199, 0.548, 0.001001, 0.501, 0.001001, 0.501, 0.198, 0.599, 0.749, 0.402, 0.749, 0.599, 0.702, 0.602, 0.599, 0.649, 0.599, 0.649, 0.402, 0.499, 0.549, 0.302, 0.549, 0.499, 0.502, 0.301, 0.548, 0.301, 0.501, 0.498, 0.501, 0.699, 0.649, 0.502, 0.649, 0.699, 0.602, 0.652, 0.199, 0.699, 0.199, 0.699, 0.002002, 0.949, 0.899, 0.902, 0.899, 0.949, 0.802, 0.901, 0.898, 0.901, 0.801, 0.948, 0.801, 0.949, 0.952, 0.949, 0.974, 0.852, 0.974, 0.399, 0.999, 0.302, 0.999, 0.399, 0.977, 0.301, 0.998, 0.301, 0.976, 0.398, 0.976, 0.199, 0.974, 0.199, 0.952, 0.002002, 0.974, 0.974, 0.202, 0.974, 0.399, 0.952, 0.399, 0.099, 0.999, 0.002002, 0.999, 0.099, 0.977, 0.951, 0.398, 0.951, 0.201, 0.973, 0.201, 0.001001, 0.951, 0.001001, 0.973, 0.198, 0.951, 0.827, 0.399, 0.849, 0.399, 0.849, 0.202, 0.974, 0.002002, 0.974, 0.199, 0.952, 0.199, 0.951, 0.001001, 0.973, 0.001001, 0.951, 0.198, 0.202, 0.974, 0.399, 0.974, 0.399, 0.952, 0.949, 0.599, 0.927, 0.599, 0.949, 0.402, 0.002002, 0.874, 0.199, 0.874, 0.199, 0.852, 0.399, 0.949, 0.399, 0.927, 0.202, 0.949, 0.949, 0.602, 0.949, 0.799, 0.927, 0.799, 0.601, 0.948, 0.601, 0.926, 0.798, 0.926, 0.926, 0.601, 0.926, 0.798, 0.948, 0.601, 0.401, 0.973, 0.401, 0.951, 0.498, 0.951, 0.951, 0.501, 0.951, 0.598, 0.973, 0.501, 0.699, 0.824, 0.699, 0.802, 0.502, 0.824, 0.398, 0.926, 0.201, 0.926, 0.201, 0.948, 0.926, 0.401, 0.948, 0.401, 0.926, 0.598, 0.874, 0.202, 0.874, 0.399, 0.852, 0.399, 0.199, 0.849, 0.002002, 0.849, 0.199, 0.827, 0.502, 0.974, 0.599, 0.974, 0.599, 0.952, 0.501, 0.951, 0.501, 0.973, 0.598, 0.951, 0.949, 0.002002, 0.949, 0.199, 0.927, 0.199, 0.926, 0.001001, 0.948, 0.001001, 0.926, 0.198, 0.074, 0.652, 0.074, 0.699, 0.052, 0.699, 0.051, 0.651, 0.073, 0.651, 0.051, 0.698, 0.099, 0.652, 0.099, 0.699, 0.077, 0.699, 0.076, 0.651, 0.098, 0.651, 0.076, 0.698, 0.002002, 0.949, 0.199, 0.949, 0.199, 0.927, 0.001001, 0.926, 0.001001, 0.948, 0.198, 0.926, 0.024, 0.652, 0.024, 0.699, 0.002002, 0.699, 0.001001, 0.651, 0.023, 0.651, 0.001001, 0.698, 0.924, 0.602, 0.924, 0.799, 0.902, 0.799, 0.901, 0.601, 0.923, 0.601, 0.901, 0.798, 0.602, 0.974, 0.699, 0.974, 0.699, 0.952, 0.601, 0.951, 0.601, 0.973, 0.698, 0.951, 0.027, 0.624, 0.049, 0.624, 0.049, 0.602, 0.024, 0.624, 0.024, 0.602, 0.002002, 0.624, 0.399, 0.552, 0.302, 0.649, 0.399, 0.649, 0.552, 0.099, 0.649, 0.099, 0.649, 0.002002, 0.502, 0.599, 0.599, 0.502, 0.599, 0.599, 0.399, 0.402, 0.399, 0.499, 0.302, 0.499, 0.974, 0.699, 0.952, 0.699, 0.974, 0.602, 0.973, 0.601, 0.951, 0.698, 0.951, 0.601, 0.402, 0.924, 0.599, 0.924, 0.599, 0.902, 0.401, 0.901, 0.401, 0.923, 0.598, 0.901, 0.974, 0.702, 0.974, 0.799, 0.952, 0.799, 0.951, 0.701, 0.973, 0.701, 0.951, 0.798, 0.023, 0.601, 0.001001, 0.601, 0.001001, 0.623, 0.026, 0.601, 0.026, 0.623, 0.048, 0.601, 0.002002, 0.924, 0.199, 0.924, 0.199, 0.902, 0.001001, 0.901, 0.001001, 0.923, 0.198, 0.901, 0.974, 0.802, 0.974, 0.899, 0.952, 0.899, 0.951, 0.801, 0.973, 0.801, 0.951, 0.898, 0.002002, 0.649, 0.024, 0.649, 0.024, 0.627, 0.049, 0.649, 0.049, 0.627, 0.027, 0.649, 0.501, 0.298, 0.598, 0.201, 0.501, 0.201, 0.598, 0.301, 0.501, 0.301, 0.501, 0.398, 0.198, 0.201, 0.001001, 0.298, 0.001001, 0.201, 0.098, 0.001001, 0.001001, 0.001001, 0.001001, 0.198, 0.901, 0.901, 0.948, 0.901, 0.901, 0.948, 0.801, 0.848, 0.898, 0.801, 0.801, 0.801, 0.498, 0.551, 0.401, 0.551, 0.401, 0.648, 0.876, 0.401, 0.876, 0.598, 0.898, 0.401, 0.001001, 0.898, 0.001001, 0.876, 0.198, 0.876, 0.898, 0.201, 0.876, 0.201, 0.876, 0.398, 0.698, 0.851, 0.501, 0.873, 0.501, 0.851, 0.898, 0.001001, 0.876, 0.001001, 0.876, 0.198, 0.498, 0.851, 0.301, 0.873, 0.301, 0.851, 0.899, 0.699, 0.899, 0.602, 0.852, 0.699, 0.898, 0.601, 0.851, 0.601, 0.851, 0.698, 0.999, 0.199, 0.999, 0.102, 0.977, 0.199, 0.849, 0.952, 0.849, 0.974, 0.752, 0.974, 0.751, 0.951, 0.848, 0.951, 0.751, 0.973, 0.998, 0.101, 0.976, 0.101, 0.976, 0.198, 0.824, 0.399, 0.824, 0.202, 0.802, 0.399, 0.499, 0.802, 0.499, 0.824, 0.302, 0.824, 0.824, 0.599, 0.824, 0.402, 0.802, 0.599, 0.001001, 0.873, 0.001001, 0.851, 0.198, 0.851, 0.824, 0.799, 0.824, 0.602, 0.802, 0.799, 0.873, 0.201, 0.851, 0.201, 0.851, 0.398, 0.699, 0.849, 0.502, 0.849, 0.699, 0.827, 0.501, 0.848, 0.501, 0.826, 0.698, 0.826, 0.874, 0.199, 0.874, 0.002002, 0.852, 0.199, 0.873, 0.001001, 0.851, 0.001001, 0.851, 0.198, 0.999, 0.299, 0.999, 0.202, 0.977, 0.299, 0.851, 0.973, 0.851, 0.951, 0.948, 0.951, 0.998, 0.201, 0.976, 0.201, 0.976, 0.298, 0.001001, 0.976, 0.098, 0.976, 0.001001, 0.998, 0.827, 0.599, 0.849, 0.599, 0.849, 0.402, 0.826, 0.401, 0.826, 0.598, 0.848, 0.401, 0.001001, 0.848, 0.001001, 0.826, 0.198, 0.826, 0.826, 0.201, 0.826, 0.398, 0.848, 0.201, 0.201, 0.973, 0.201, 0.951, 0.398, 0.951, 0.801, 0.601, 0.801, 0.798, 0.823, 0.601, 0.501, 0.823, 0.501, 0.801, 0.698, 0.801, 0.801, 0.401, 0.801, 0.598, 0.823, 0.401, 0.301, 0.823, 0.301, 0.801, 0.498, 0.801, 0.801, 0.201, 0.801, 0.398, 0.823, 0.201, 0.101, 0.648, 0.101, 0.601, 0.298, 0.601, 0.601, 0.201, 0.601, 0.398, 0.648, 0.201, 0.299, 0.699, 0.102, 0.699, 0.299, 0.652, 0.101, 0.698, 0.101, 0.651, 0.298, 0.651, 0.601, 0.401, 0.601, 0.598, 0.648, 0.401, 0.652, 0.599, 0.699, 0.599, 0.699, 0.402, 0.499, 0.699, 0.302, 0.699, 0.499, 0.652, 0.301, 0.698, 0.301, 0.651, 0.498, 0.651, 0.651, 0.001001, 0.651, 0.198, 0.698, 0.001001, 0.501, 0.648, 0.501, 0.601, 0.698, 0.601, 0.799, 0.599, 0.799, 0.502, 0.752, 0.599, 0.798, 0.501, 0.751, 0.501, 0.751, 0.598, 0.799, 0.749, 0.702, 0.749, 0.799, 0.702, 0.701, 0.748, 0.701, 0.701, 0.798, 0.701, 0.699, 0.399, 0.699, 0.202, 0.652, 0.399, 0.698, 0.201, 0.651, 0.201, 0.651, 0.398, 0.699, 0.699, 0.502, 0.699, 0.699, 0.652, 0.501, 0.698, 0.501, 0.651, 0.698, 0.651, 0.749, 0.599, 0.749, 0.402, 0.702, 0.599, 0.698, 0.401, 0.651, 0.401, 0.651, 0.598, 0.199, 0.749, 0.002002, 0.749, 0.199, 0.702, 0.001001, 0.748, 0.001001, 0.701, 0.198, 0.701, 0.199, 0.799, 0.002002, 0.799, 0.199, 0.752, 0.702, 0.399, 0.749, 0.399, 0.749, 0.202, 0.699, 0.749, 0.602, 0.749, 0.699, 0.702, 0.702, 0.699, 0.749, 0.699, 0.749, 0.602, 0.799, 0.299, 0.799, 0.202, 0.752, 0.299, 0.798, 0.201, 0.751, 0.201, 0.751, 0.298, 0.399, 0.749, 0.202, 0.749, 0.399, 0.702, 0.201, 0.748, 0.201, 0.701, 0.398, 0.701, 0.749, 0.199, 0.749, 0.002002, 0.702, 0.199, 0.748, 0.001001, 0.701, 0.001001, 0.701, 0.198, 0.401, 0.701, 0.598, 0.701, 0.401, 0.748, 0.748, 0.401, 0.701, 0.401, 0.701, 0.598, 0.399, 0.799, 0.202, 0.799, 0.399, 0.752, 0.201, 0.798, 0.201, 0.751, 0.398, 0.751, 0.701, 0.201, 0.701, 0.398, 0.748, 0.201, 0.001001, 0.798, 0.001001, 0.751, 0.198, 0.751, 0.701, 0.601, 0.701, 0.698, 0.748, 0.601, 0.601, 0.748, 0.601, 0.701, 0.698, 0.701, 0.751, 0.198, 0.773, 0.001001, 0.751, 0.001001, 0.401, 0.751, 0.598, 0.751, 0.401, 0.773, 0.774, 0.302, 0.752, 0.499, 0.774, 0.499, 0.751, 0.301, 0.751, 0.498, 0.773, 0.301, 0.402, 0.799, 0.599, 0.777, 0.599, 0.799, 0.401, 0.776, 0.598, 0.776, 0.401, 0.798, 0.976, 0.598, 0.998, 0.501, 0.976, 0.501, 0.201, 0.976, 0.298, 0.976, 0.201, 0.998, 0.849, 0.799, 0.827, 0.799, 0.849, 0.602, 0.302, 0.849, 0.499, 0.849, 0.499, 0.827, 0.799, 0.499, 0.777, 0.499, 0.799, 0.302, 0.776, 0.498, 0.776, 0.301, 0.798, 0.301, 0.799, 0.799, 0.799, 0.777, 0.602, 0.799, 0.798, 0.776, 0.601, 0.776, 0.601, 0.798, 0.824, 0.199, 0.802, 0.199, 0.824, 0.002002, 0.801, 0.198, 0.801, 0.001001, 0.823, 0.001001, 0.799, 0.852, 0.702, 0.899, 0.799, 0.899, 0.899, 0.799, 0.852, 0.799, 0.899, 0.702, 0.399, 0.002002, 0.399, 0.099, 0.202, 0.099, 0.199, 0.002002, 0.199, 0.199, 0.102, 0.199, 0.802, 0.899, 0.899, 0.852, 0.899, 0.899, 0.599, 0.402, 0.599, 0.499, 0.502, 0.499, 0.049, 0.699, 0.027, 0.699, 0.049, 0.652, 0.026, 0.698, 0.026, 0.651, 0.048, 0.651, 0.199, 0.824, 0.199, 0.802, 0.002002, 0.824, 0.198, 0.801, 0.001001, 0.801, 0.001001, 0.823, 0.999, 0.399, 0.977, 0.399, 0.999, 0.302, 0.976, 0.398, 0.976, 0.301, 0.998, 0.301, 0.001001, 0.626, 0.001001, 0.648, 0.023, 0.626, 0.048, 0.626, 0.026, 0.626, 0.026, 0.648, 0.199, 0.999, 0.199, 0.977, 0.102, 0.999, 0.198, 0.976, 0.101, 0.976, 0.101, 0.998, 0.849, 0.199, 0.827, 0.199, 0.849, 0.002002, 0.826, 0.198, 0.826, 0.001001, 0.848, 0.001001, 0.701, 0.898, 0.701, 0.851, 0.798, 0.851, 0.851, 0.798, 0.898, 0.701, 0.851, 0.701, 0.201, 0.098, 0.398, 0.001001, 0.201, 0.001001, 0.101, 0.198, 0.198, 0.001001, 0.101, 0.001001, 0.801, 0.898, 0.898, 0.851, 0.801, 0.851, 0.501, 0.498, 0.598, 0.401, 0.501, 0.401, 0.977, 0.099, 0.999, 0.002002, 0.999, 0.099, 0.976, 0.001001, 0.998, 0.001001, 0.976, 0.098, 0.299, 0.502, 0.299, 0.599, 0.202, 0.599, 0.102, 0.599, 0.199, 0.502, 0.199, 0.599, 0.002002, 0.599, 0.099, 0.599, 0.099, 0.502, 0.499, 0.402, 0.402, 0.499, 0.499, 0.499, 0.074, 0.649, 0.052, 0.649, 0.074, 0.602, 0.051, 0.648, 0.051, 0.601, 0.073, 0.601, 0.699, 0.899, 0.699, 0.877, 0.502, 0.899, 0.698, 0.876, 0.501, 0.876, 0.501, 0.898, 0.099, 0.649, 0.077, 0.649, 0.099, 0.602, 0.076, 0.648, 0.076, 0.601, 0.098, 0.601, 0.952, 0.499, 0.974, 0.499, 0.974, 0.402, 0.951, 0.498, 0.973, 0.401, 0.951, 0.401, 0.201, 0.598, 0.298, 0.501, 0.201, 0.501, 0.198, 0.501, 0.101, 0.501, 0.101, 0.598, 0.098, 0.501, 0.001001, 0.598, 0.001001, 0.501, 0.401, 0.498, 0.401, 0.401, 0.498, 0.401, 0.599, 0.949, 0.599, 0.927, 0.402, 0.949, 0.598, 0.926, 0.401, 0.926, 0.401, 0.948, 0.874, 0.599, 0.852, 0.599, 0.874, 0.402, 0.851, 0.598, 0.851, 0.401, 0.873, 0.401, 0.301, 0.826, 0.301, 0.848, 0.498, 0.826, 0.826, 0.798, 0.826, 0.601, 0.848, 0.601, 0.299, 0.402, 0.202, 0.499, 0.299, 0.499, 0.702, 0.849, 0.799, 0.849, 0.799, 0.802, 0.302, 0.299, 0.399, 0.299, 0.399, 0.102, 0.199, 0.402, 0.002002, 0.499, 0.199, 0.499, 0.799, 0.602, 0.752, 0.699, 0.799, 0.699, 0.299, 0.802, 0.299, 0.849, 0.202, 0.849, 0.201, 0.498, 0.201, 0.401, 0.298, 0.401, 0.798, 0.801, 0.701, 0.848, 0.701, 0.801, 0.301, 0.298, 0.301, 0.101, 0.398, 0.101, 0.001001, 0.498, 0.001001, 0.401, 0.198, 0.401, 0.751, 0.601, 0.798, 0.601, 0.751, 0.698, 0.201, 0.848, 0.298, 0.801, 0.201, 0.801, 0.977, 0.499, 0.999, 0.499, 0.999, 0.402, 0.976, 0.498, 0.998, 0.401, 0.976, 0.401, 0.301, 0.498, 0.398, 0.401, 0.301, 0.401, 0.501, 0.501, 0.501, 0.598, 0.598, 0.501, 0.648, 0.001001, 0.551, 0.098, 0.551, 0.001001, 0.301, 0.551, 0.398, 0.551, 0.301, 0.648])
me_rafter_01a_reference.materials.append(mat_rafter_01a)
me_rafter_01a_reference.use_remesh_fix_poles = True
me_rafter_01a_reference.use_remesh_preserve_attributes = False
me_rafter_01a_reference.use_mirror_vertex_groups = False
me_rafter_01a_reference.update()
me_rafter_01a_reference.normals_split_custom_set([tuple(v) for v in zip(*[iter([5.427e-07, -1.0, -5.37e-07, 2.243e-07, -1.0, -3.826e-07, 2.838e-07, -1.0, -4.119e-07, 1.165e-06, -1.0, 4.219e-08, 1.025e-06, -1.0, -7.91e-07, 6.904e-07, -1.0, -1.802e-08, 1.025e-06, -1.0, -7.91e-07, 5.032e-07, -1.0, -5.991e-07, 6.904e-07, -1.0, -1.802e-08, 8.806e-07, -1.0, -9.52e-07, 5.032e-07, -1.0, -5.991e-07, 1.025e-06, -1.0, -7.91e-07, 5.032e-07, -1.0, -5.991e-07, 8.806e-07, -1.0, -9.52e-07, 4.919e-07, -1.0, -5.785e-07, 8.806e-07, -1.0, -9.52e-07, 5.263e-07, -1.0, -6.27e-07, 4.919e-07, -1.0, -5.785e-07, 4.919e-07, -1.0, -5.785e-07, 5.263e-07, -1.0, -6.27e-07, 4.2e-07, -1.0, -4.871e-07, 5.263e-07, -1.0, -6.27e-07, 4.844e-07, -1.0, -5.694e-07, 4.2e-07, -1.0, -4.871e-07, 4.2e-07, -1.0, -4.871e-07, 4.844e-07, -1.0, -5.694e-07, 4.126e-07, -1.0, -5.046e-07, 4.844e-07, -1.0, -5.694e-07, 2.838e-07, -1.0, -4.119e-07, 4.261e-07, -1.0, -4.886e-07, 4.844e-07, -1.0, -5.694e-07, 5.427e-07, -1.0, -5.37e-07, 2.838e-07, -1.0, -4.119e-07, 5.63e-07, -1.0, -7.614e-07, 5.427e-07, -1.0, -5.37e-07, 4.844e-07, -1.0, -5.694e-07, 1.916e-06, -1.0, -2.145e-06, 8.806e-07, -1.0, -9.52e-07, 1.025e-06, -1.0, -7.91e-07, 1.232e-06, -1.0, -1.477e-06, 8.806e-07, -1.0, -9.52e-07, 1.24e-06, -1.0, -1.21e-06, 8.806e-07, -1.0, -9.52e-07, 1.232e-06, -1.0, -1.477e-06, 5.263e-07, -1.0, -6.27e-07, 1.232e-06, -1.0, -1.477e-06, 5.63e-07, -1.0, -7.614e-07, 5.263e-07, -1.0, -6.27e-07, 5.263e-07, -1.0, -6.27e-07, 5.63e-07, -1.0, -7.614e-07, 4.844e-07, -1.0, -5.694e-07, -7.633e-07, 1.0, 8.469e-07, -6.789e-07, 1.0, 7.121e-07, -6.706e-07, 1.0, 6.889e-07, -7.197e-07, 1.0, 8.093e-07, -6.789e-07, 1.0, 7.121e-07, -7.633e-07, 1.0, 8.469e-07, -7.197e-07, 1.0, 8.093e-07, -6.875e-07, 1.0, 7.627e-07, -6.789e-07, 1.0, 7.121e-07, -6.656e-07, 1.0, 7.559e-07, -6.875e-07, 1.0, 7.627e-07, -7.197e-07, 1.0, 8.093e-07, -7.452e-07, 1.0, 8.704e-07, -6.656e-07, 1.0, 7.559e-07, -7.197e-07, 1.0, 8.093e-07, -6.392e-07, 1.0, 7.157e-07, -6.656e-07, 1.0, 7.559e-07, -7.452e-07, 1.0, 8.704e-07, -8.804e-07, 1.0, 9.619e-07, -6.392e-07, 1.0, 7.157e-07, -7.452e-07, 1.0, 8.704e-07, -5.951e-07, 1.0, 6.762e-07, -6.392e-07, 1.0, 7.157e-07, -8.804e-07, 1.0, 9.619e-07, -8.804e-07, 1.0, 9.619e-07, -9.973e-07, 1.0, 6.732e-07, -5.951e-07, 1.0, 6.762e-07, -9.973e-07, 1.0, 6.732e-07, -7.667e-07, 1.0, 5.19e-08, -5.951e-07, 1.0, 6.762e-07, -1.282e-06, 1.0, -2.274e-08, -7.667e-07, 1.0, 5.19e-08, -9.973e-07, 1.0, 6.732e-07, -9.973e-07, 1.0, 6.732e-07, -8.804e-07, 1.0, 9.619e-07, -1.358e-06, 1.0, 1.549e-06, -1.358e-06, 1.0, 1.549e-06, -8.804e-07, 1.0, 9.619e-07, -1.146e-06, 1.0, 1.253e-06, -8.804e-07, 1.0, 9.619e-07, -7.452e-07, 1.0, 8.704e-07, -1.146e-06, 1.0, 1.253e-06, -1.146e-06, 1.0, 1.253e-06, -7.452e-07, 1.0, 8.704e-07, -8.424e-07, 1.0, 9.008e-07, -7.452e-07, 1.0, 8.704e-07, -7.197e-07, 1.0, 8.093e-07, -8.424e-07, 1.0, 9.008e-07, -8.424e-07, 1.0, 9.008e-07, -7.197e-07, 1.0, 8.093e-07, -7.633e-07, 1.0, 8.469e-07, 5.451e-07, -1.0, 4.35e-07, 2.909e-07, -1.0, 2.713e-07, 2.676e-07, -1.0, 2.863e-07, 4.381e-07, -1.0, 3.487e-07, 2.909e-07, -1.0, 2.713e-07, 5.451e-07, -1.0, 4.35e-07, 4.381e-07, -1.0, 3.487e-07, 3.266e-07, -1.0, 2.039e-07, 2.909e-07, -1.0, 2.713e-07, 3.297e-07, -1.0, 2.687e-07, 3.266e-07, -1.0, 2.039e-07, 4.381e-07, -1.0, 3.487e-07, 7.612e-07, -1.0, 6.268e-07, 3.297e-07, -1.0, 2.687e-07, 4.381e-07, -1.0, 3.487e-07, 6.487e-07, -1.0, 5.429e-07, 3.297e-07, -1.0, 2.687e-07, 7.612e-07, -1.0, 6.268e-07, 7.612e-07, -1.0, 6.268e-07, 9.724e-07, -1.0, 5.777e-07, 6.487e-07, -1.0, 5.429e-07, 9.724e-07, -1.0, 5.777e-07, 6.904e-07, -1.0, -1.802e-08, 6.487e-07, -1.0, 5.429e-07, 1.165e-06, -1.0, 4.219e-08, 6.904e-07, -1.0, -1.802e-08, 9.724e-07, -1.0, 5.777e-07, 9.724e-07, -1.0, 5.777e-07, 7.612e-07, -1.0, 6.268e-07, 1.522e-06, -1.0, 1.299e-06, 1.522e-06, -1.0, 1.299e-06, 7.612e-07, -1.0, 6.268e-07, 8.515e-07, -1.0, 7.094e-07, 7.612e-07, -1.0, 6.268e-07, 4.381e-07, -1.0, 3.487e-07, 8.515e-07, -1.0, 7.094e-07, 8.515e-07, -1.0, 7.094e-07, 4.381e-07, -1.0, 3.487e-07, 5.451e-07, -1.0, 4.35e-07, -0.6824, -0.00114, -0.731, -0.6824, -0.00114, -0.731, -0.6824, -0.003736, -0.731, -0.6824, -0.001111, -0.731, -0.6824, -0.003682, -0.731, -0.6824, -0.003691, -0.731, -0.6824, -0.003682, -0.731, -0.6824, -0.009291, -0.7309, -0.6824, -0.003691, -0.731, -0.6824, -0.003691, -0.731, -0.6824, -0.009291, -0.7309, -0.6824, -0.009203, -0.7309, -0.6824, -0.009291, -0.7309, -0.6823, -0.01186, -0.731, -0.6824, -0.009203, -0.7309, -0.6824, -0.009203, -0.7309, -0.6823, -0.01186, -0.731, -0.6823, -0.01206, -0.731, -4.612e-08, 1.0, 1.529e-08, -8.344e-08, 1.0, 9.602e-08, -7.695e-08, 1.0, 0.0, -8.344e-08, 1.0, 9.602e-08, -8.344e-08, 1.0, 0.0, -7.695e-08, 1.0, 0.0, 0.0, 1.0, 0.0, -6.065e-08, 1.0, 8.838e-08, -4.612e-08, 1.0, 1.529e-08, -6.065e-08, 1.0, 8.838e-08, -8.344e-08, 1.0, 9.602e-08, -4.612e-08, 1.0, 1.529e-08, -8.344e-08, 1.0, 9.602e-08, -6.065e-08, 1.0, 8.838e-08, -9.278e-08, 1.0, 2.207e-09, -8.344e-08, 1.0, 9.602e-08, -9.278e-08, 1.0, 2.207e-09, -8.344e-08, 1.0, 0.0, -9.278e-08, 1.0, 2.207e-09, -8.932e-08, 1.0, 0.0, -8.344e-08, 1.0, 0.0, -9.278e-08, 1.0, 2.207e-09, -8.978e-08, 1.0, 0.0, -8.932e-08, 1.0, 0.0, -8.978e-08, 1.0, 0.0, -8.978e-08, 1.0, 0.0, -8.932e-08, 1.0, 0.0, -8.978e-08, 1.0, 0.0, -7.227e-08, 1.0, 0.0, -8.978e-08, 1.0, 0.0, -7.227e-08, 1.0, 0.0, -7.416e-08, 1.0, 7.574e-09, -8.978e-08, 1.0, 0.0, -7.227e-08, 1.0, 0.0, -8.201e-08, 1.0, 2.307e-08, -7.416e-08, 1.0, 7.574e-09, -8.201e-08, 1.0, 2.307e-08, -8.967e-08, 1.0, 5.946e-08, -7.416e-08, 1.0, 7.574e-09, -8.201e-08, 1.0, 2.307e-08, -7.581e-08, 1.0, 6.811e-08, -8.967e-08, 1.0, 5.946e-08, -7.581e-08, 1.0, 6.811e-08, -4.939e-08, 1.0, 1.703e-07, -8.967e-08, 1.0, 5.946e-08, -4.939e-08, 1.0, 1.703e-07, -7.581e-08, 1.0, 6.811e-08, 0.0, 1.0, 1.547e-07, -7.581e-08, 1.0, 6.811e-08, -7.733e-08, 1.0, 0.0, -7.733e-08, 1.0, 0.0, -7.733e-08, 1.0, 7.733e-08, -7.733e-08, 1.0, 0.0, -7.581e-08, 1.0, 6.811e-08, -7.258e-08, 1.0, 7.72e-09, -7.733e-08, 1.0, 7.733e-08, -7.581e-08, 1.0, 6.811e-08, -6.189e-08, 1.0, 1.238e-07, -7.733e-08, 1.0, 7.733e-08, -7.258e-08, 1.0, 7.72e-09, -8.201e-08, 1.0, 2.307e-08, -7.624e-08, 1.0, 0.0, -7.581e-08, 1.0, 6.811e-08, -7.624e-08, 1.0, 0.0, -7.258e-08, 1.0, 7.72e-09, -7.581e-08, 1.0, 6.811e-08, -4.939e-08, 1.0, 0.0, -6.189e-08, 1.0, 1.238e-07, -7.258e-08, 1.0, 7.72e-09, -7.72e-08, 1.0, 1.534e-08, -4.939e-08, 1.0, 0.0, -7.258e-08, 1.0, 7.72e-09, -7.624e-08, 1.0, 0.0, -7.72e-08, 1.0, 1.534e-08, -7.258e-08, 1.0, 7.72e-09, -7.72e-08, 1.0, 1.534e-08, -7.624e-08, 1.0, 0.0, -7.744e-08, 1.0, 1.682e-07, -7.744e-08, 1.0, 1.682e-07, -7.624e-08, 1.0, 0.0, -8.201e-08, 1.0, 2.307e-08, -7.227e-08, 1.0, 0.0, -7.744e-08, 1.0, 1.682e-07, -8.201e-08, 1.0, 2.307e-08, -9.611e-08, 1.0, 3.962e-09, -7.744e-08, 1.0, 1.682e-07, -7.227e-08, 1.0, 0.0, -8.978e-08, 1.0, 0.0, -9.611e-08, 1.0, 3.962e-09, -7.227e-08, 1.0, 0.0, -9.652e-08, 1.0, 1.121e-07, -9.611e-08, 1.0, 3.962e-09, -8.978e-08, 1.0, 0.0, -9.278e-08, 1.0, 2.207e-09, -9.652e-08, 1.0, 1.121e-07, -8.978e-08, 1.0, 0.0, -6.065e-08, 1.0, 8.838e-08, -9.652e-08, 1.0, 1.121e-07, -9.278e-08, 1.0, 2.207e-09, -9.723e-08, 1.0, 2.12e-07, -9.652e-08, 1.0, 1.121e-07, -6.065e-08, 1.0, 8.838e-08, -4.496e-08, 1.0, 0.0, -9.723e-08, 1.0, 2.12e-07, -6.065e-08, 1.0, 8.838e-08, -4.496e-08, 1.0, 0.0, -6.065e-08, 1.0, 8.838e-08, 0.0, 1.0, 0.0, 0.0, 1.0, 0.0, -4.496e-08, 1.0, 0.0, 0.0, 1.0, 0.0, -9.652e-08, 1.0, 1.121e-07, -9.723e-08, 1.0, 2.12e-07, -9.611e-08, 1.0, 3.962e-09, -9.723e-08, 1.0, 2.12e-07, -1.034e-07, 1.0, 1.598e-09, -9.611e-08, 1.0, 3.962e-09, -9.611e-08, 1.0, 3.962e-09, -1.034e-07, 1.0, 1.598e-09, -7.744e-08, 1.0, 1.682e-07, -1.034e-07, 1.0, 1.598e-09, -8.354e-08, 1.0, 3.532e-07, -7.744e-08, 1.0, 1.682e-07, -8.354e-08, 1.0, 3.532e-07, -7.72e-08, 1.0, 1.534e-08, -7.744e-08, 1.0, 1.682e-07, -0.7071, 0.0, -0.7071, -0.7071, 0.0, -0.7071, -0.7071, 0.0, -0.7071, -0.7071, 0.0, -0.7071, -0.7071, 0.0, -0.7071, -0.7071, 0.0, -0.7071, -0.7071, 0.0, -0.7071, -0.7071, 0.0, -0.7071, -0.7071, 0.0, -0.7071, -0.7071, 0.0, -0.7071, -0.7071, 0.0, -0.7071, -0.7071, 0.0, -0.7071, -0.7071, 0.0, -0.7071, -0.7071, 0.0, -0.7071, -0.7071, 0.0, -0.7071, -0.7071, 0.0, -0.7071, -0.7071, 0.0, -0.7071, -0.7071, 0.0, -0.7071, 0.7071, 0.0, 0.7071, 0.7071, 0.0, 0.7071, 0.7071, 0.0, 0.7071, 0.7071, 5.398e-06, 0.7071, 0.7071, 5.495e-06, 0.7071, 0.7071, 6.048e-06, 0.7071, 0.7071, 1.633e-07, 0.7071, 0.7071, 5.495e-06, 0.7071, 0.7071, 5.398e-06, 0.7071, 0.7071, 0.0, 0.7071, 0.7071, 1.633e-07, 0.7071, 0.7071, 5.398e-06, 0.7071, 0.7071, 0.0, 0.7071, 0.7071, 1.633e-07, 0.7071, 0.7071, 0.0, 0.7071, 0.7071, 0.0, 0.7071, 0.7071, 0.0, 0.7071, 0.7071, 0.0, 0.7071, 0.7894, 0.0, -0.6139, 0.7894, 0.0, -0.6139, 0.7894, 0.0, -0.6139, 0.7894, 0.0, -0.6139, 0.7894, 0.0, -0.6139, 0.7894, 0.0, -0.6139, 0.7894, 0.0, -0.6139, 0.7894, 0.0, -0.6139, 0.7894, 0.0, -0.6139, 0.7894, 0.0, -0.6139, 0.7894, 0.0, -0.6139, 0.7894, 0.0, -0.6139, 0.7894, 0.0, -0.6139, 0.7894, 0.0, -0.6139, 0.7894, 0.0, -0.6139, 0.7894, 0.0, -0.6139, 0.7894, 0.0, -0.6139, 0.7894, 0.0, -0.6139, -2.533e-07, -1.0, -2.391e-08, -2.533e-07, -1.0, -2.391e-08, -2.533e-07, -1.0, -2.391e-08, -4.02e-08, -1.0, -6.685e-08, -5.96e-08, -1.0, -4.228e-08, -5.96e-08, -1.0, -6.35e-09, -1.94e-08, -1.0, -1.882e-07, -5.96e-08, -1.0, -4.228e-08, -4.02e-08, -1.0, -6.685e-08, 0.0, -1.0, -1.286e-07, -1.94e-08, -1.0, -1.882e-07, -4.02e-08, -1.0, -6.685e-08, 0.0, -1.0, -4.308e-07, -1.94e-08, -1.0, -1.882e-07, 0.0, -1.0, -1.286e-07, 6.705e-08, -1.0, -1.077e-07, 6.705e-08, -1.0, -1.077e-07, 6.705e-08, -1.0, -1.077e-07, -0.7894, 0.0, 0.6139, -0.7894, 0.0, 0.6139, -0.7894, 0.0, 0.6139, -0.7894, 0.0, 0.6139, -0.7894, 0.0, 0.6139, -0.7894, 0.0, 0.6139, -0.7894, 0.0, 0.6139, -0.7894, 0.0, 0.6139, -0.7894, 0.0, 0.6139, -0.7894, 0.0, 0.6139, -0.7894, 0.0, 0.6139, -0.7894, 0.0, 0.6139, -0.7894, 0.0, 0.6139, -0.7894, 0.0, 0.6139, -0.7894, 0.0, 0.6139, -0.7894, 0.0, 0.6139, -0.7894, 0.0, 0.6139, -0.7894, 0.0, 0.6139, 0.7894, 2.86e-06, 0.6139, 0.7894, 0.0, 0.6139, 0.7894, 0.0, 0.6139, 0.7894, 2.449e-06, 0.6139, 0.7894, 2.86e-06, 0.6139, 0.7894, 0.0, 0.6139, 0.7894, 4.113e-07, 0.6139, 0.7894, 2.86e-06, 0.6139, 0.7894, 2.449e-06, 0.6139, 0.7894, 0.0, 0.6139, 0.7894, 4.113e-07, 0.6139, 0.7894, 2.449e-06, 0.6139, 0.7894, 0.0, 0.6139, 0.7894, 4.113e-07, 0.6139, 0.7894, 0.0, 0.6139, 0.7894, 0.0, 0.6139, 0.7894, 0.0, 0.6139, 0.7894, 0.0, 0.6139, -6.813e-07, 1.0, -5.967e-07, -7.248e-07, 1.0, -6.125e-07, -5.77e-07, 1.0, -4.471e-07, -5.801e-07, 1.0, -4.606e-07, -6.813e-07, 1.0, -5.967e-07, -5.798e-07, 1.0, -4.809e-07, -9.409e-07, 1.0, -8.663e-07, -6.813e-07, 1.0, -5.967e-07, -5.801e-07, 1.0, -4.606e-07, -5.873e-07, 1.0, -4.9e-07, -9.409e-07, 1.0, -8.663e-07, -5.801e-07, 1.0, -4.606e-07, -1.282e-06, 1.0, -2.274e-08, -9.602e-07, 1.0, -5.897e-07, -7.667e-07, 1.0, 5.19e-08, -9.602e-07, 1.0, -5.897e-07, -5.873e-07, 1.0, -4.9e-07, -7.667e-07, 1.0, 5.19e-08, -9.409e-07, 1.0, -8.663e-07, -5.873e-07, 1.0, -4.9e-07, -9.602e-07, 1.0, -5.897e-07, -1.459e-06, 1.0, -1.481e-06, -9.409e-07, 1.0, -8.663e-07, -9.602e-07, 1.0, -5.897e-07, -1.288e-06, 1.0, -1.47e-06, -9.409e-07, 1.0, -8.663e-07, -1.292e-06, 1.0, -1.104e-06, -9.409e-07, 1.0, -8.663e-07, -1.288e-06, 1.0, -1.47e-06, -6.813e-07, 1.0, -5.967e-07, -1.288e-06, 1.0, -1.47e-06, -7.802e-07, 1.0, -6.57e-07, -6.813e-07, 1.0, -5.967e-07, -6.813e-07, 1.0, -5.967e-07, -7.802e-07, 1.0, -6.57e-07, -7.248e-07, 1.0, -6.125e-07, -7.802e-07, 1.0, -6.57e-07, -7.715e-07, 1.0, -6.668e-07, -7.248e-07, 1.0, -6.125e-07, 7.695e-08, -1.0, -7.695e-08, 7.804e-08, -1.0, -1.78e-07, 7.695e-08, -1.0, -1.295e-07, 7.804e-08, -1.0, -1.78e-07, 7.223e-08, -1.0, -2.229e-07, 7.695e-08, -1.0, -1.295e-07, 7.695e-08, -1.0, -1.295e-07, 7.223e-08, -1.0, -2.229e-07, 7.695e-08, -1.0, -1.692e-07, 7.223e-08, -1.0, -2.229e-07, 6.725e-08, -1.0, -2.614e-07, 7.695e-08, -1.0, -1.692e-07, 7.695e-08, -1.0, -1.692e-07, 6.725e-08, -1.0, -2.614e-07, 7.695e-08, -1.0, -1.845e-07, 6.725e-08, -1.0, -2.614e-07, 6.725e-08, -1.0, -2.734e-07, 7.695e-08, -1.0, -1.845e-07, 6.725e-08, -1.0, -2.614e-07, 6.29e-08, -1.0, -1.784e-07, 6.725e-08, -1.0, -2.734e-07, 6.29e-08, -1.0, -1.784e-07, 6.389e-08, -1.0, -2.302e-07, 6.725e-08, -1.0, -2.734e-07, 6.29e-08, -1.0, -1.784e-07, 7.723e-08, -1.0, -2.118e-07, 6.389e-08, -1.0, -2.302e-07, 7.723e-08, -1.0, -2.118e-07, 8.56e-08, -1.0, 0.0, 6.389e-08, -1.0, -2.302e-07, 7.723e-08, -1.0, -2.118e-07, 7.322e-08, -1.0, -5.754e-08, 8.56e-08, -1.0, 0.0, 7.322e-08, -1.0, -5.754e-08, 6.59e-08, -1.0, -1.151e-07, 8.56e-08, -1.0, 0.0, 7.322e-08, -1.0, -5.754e-08, 6.371e-08, -1.0, -2.939e-07, 6.59e-08, -1.0, -1.151e-07, 6.371e-08, -1.0, -2.939e-07, 6.671e-08, -1.0, -3.049e-07, 6.59e-08, -1.0, -1.151e-07, 6.371e-08, -1.0, -2.939e-07, 3.913e-08, -1.0, -1.441e-09, 6.671e-08, -1.0, -3.049e-07, 3.913e-08, -1.0, -1.441e-09, 4.213e-08, -1.0, 0.0, 6.671e-08, -1.0, -3.049e-07, 3.913e-08, -1.0, -1.441e-09, 0.0, -1.0, 0.0, 4.213e-08, -1.0, 0.0, 0.0, -1.0, 0.0, 0.0, -1.0, 0.0, 4.213e-08, -1.0, 0.0, 0.0, -1.0, -1.16e-07, 0.0, -1.0, 0.0, 3.913e-08, -1.0, -1.441e-09, 4.557e-08, -1.0, -7.187e-08, 0.0, -1.0, -1.16e-07, 3.913e-08, -1.0, -1.441e-09, 4.557e-08, -1.0, -7.187e-08, 3.913e-08, -1.0, -1.441e-09, 6.371e-08, -1.0, -2.939e-07, 6.791e-08, -1.0, -1.929e-07, 4.557e-08, -1.0, -7.187e-08, 6.371e-08, -1.0, -2.939e-07, 6.791e-08, -1.0, -1.929e-07, 6.371e-08, -1.0, -2.939e-07, 7.322e-08, -1.0, -5.754e-08, 7.895e-08, -1.0, -8.572e-08, 6.791e-08, -1.0, -1.929e-07, 7.322e-08, -1.0, -5.754e-08, 7.895e-08, -1.0, -8.572e-08, 7.322e-08, -1.0, -5.754e-08, 7.723e-08, -1.0, -2.118e-07, 6.796e-08, -1.0, -3.996e-07, 7.895e-08, -1.0, -8.572e-08, 7.723e-08, -1.0, -2.118e-07, 6.796e-08, -1.0, -3.996e-07, 7.723e-08, -1.0, -2.118e-07, 6.29e-08, -1.0, -1.784e-07, 6.582e-08, -1.0, -2.009e-07, 6.796e-08, -1.0, -3.996e-07, 6.29e-08, -1.0, -1.784e-07, 6.582e-08, -1.0, -2.009e-07, 6.29e-08, -1.0, -1.784e-07, 6.725e-08, -1.0, -2.614e-07, 7.223e-08, -1.0, -2.229e-07, 6.582e-08, -1.0, -2.009e-07, 6.725e-08, -1.0, -2.614e-07, 7.055e-08, -1.0, -2.789e-07, 6.582e-08, -1.0, -2.009e-07, 7.223e-08, -1.0, -2.229e-07, 7.804e-08, -1.0, -1.78e-07, 7.055e-08, -1.0, -2.789e-07, 7.223e-08, -1.0, -2.229e-07, 7.055e-08, -1.0, -2.789e-07, 6.7e-08, -1.0, -3.836e-07, 6.582e-08, -1.0, -2.009e-07, 6.7e-08, -1.0, -3.836e-07, 6.796e-08, -1.0, -3.996e-07, 6.582e-08, -1.0, -2.009e-07, 6.7e-08, -1.0, -3.836e-07, 7.588e-08, -1.0, -1.79e-07, 6.796e-08, -1.0, -3.996e-07, 7.588e-08, -1.0, -1.79e-07, 7.895e-08, -1.0, -8.572e-08, 6.796e-08, -1.0, -3.996e-07, 7.588e-08, -1.0, -1.79e-07, 7.367e-08, -1.0, -1.078e-07, 7.895e-08, -1.0, -8.572e-08, 7.367e-08, -1.0, -1.078e-07, 6.791e-08, -1.0, -1.929e-07, 7.895e-08, -1.0, -8.572e-08, 7.367e-08, -1.0, -1.078e-07, 6.917e-08, -1.0, -1.238e-07, 6.791e-08, -1.0, -1.929e-07, 6.917e-08, -1.0, -1.238e-07, 4.557e-08, -1.0, -7.187e-08, 6.791e-08, -1.0, -1.929e-07, 6.917e-08, -1.0, -1.238e-07, 2.833e-08, -1.0, -2.037e-07, 4.557e-08, -1.0, -7.187e-08, 2.833e-08, -1.0, -2.037e-07, 0.0, -1.0, -1.16e-07, 4.557e-08, -1.0, -7.187e-08, 0.0, 0.0, 1.0, 0.0, 0.0, 1.0, 0.0, 0.0, 1.0, 0.0, 0.0, 1.0, 0.0, 0.0, 1.0, 0.0, 0.0, 1.0, 0.0, 0.0, 1.0, 0.0, 0.0, 1.0, 0.0, 0.0, 1.0, 0.0, 0.0, 1.0, 0.0, 0.0, 1.0, 0.0, 0.0, 1.0, 0.0, 0.0, 1.0, 0.0, 0.0, 1.0, 0.0, 0.0, 1.0, 0.0, 0.0, 1.0, 0.0, 0.0, 1.0, 0.0, 0.0, 1.0, 0.0, 0.0, 1.0, 0.0, 0.0, 1.0, 0.0, 0.0, 1.0, 0.0, 0.0, 1.0, 0.0, 0.0, 1.0, 0.0, 0.0, 1.0, 0.0, 0.0, 1.0, 0.0, 0.0, 1.0, 0.0, 0.0, 1.0, 0.0, 0.0, 1.0, 0.0, 0.0, 1.0, 0.0, 0.0, 1.0, 0.0, 0.0, 1.0, 0.0, 0.0, 1.0, 0.0, 0.0, 1.0, 0.0, 0.0, 1.0, 0.0, 0.0, 1.0, 0.0, 0.0, 1.0, 0.0, 0.0, 1.0, 0.0, 0.0, 1.0, 0.0, 0.0, 1.0, 0.0, 0.0, 1.0, 0.0, 0.0, 1.0, 0.0, 0.0, 1.0, 0.0, 0.0, -1.0, 0.0, 0.0, -1.0, 0.0, 0.0, -1.0, 0.0, 0.0, -1.0, -1.1e-09, 0.0, -1.0, 0.0, 0.0, -1.0, 0.0, 0.0, -1.0, -1.329e-08, 0.0, -1.0, -1.1e-09, 0.0, -1.0, -1.329e-08, 0.0, -1.0, -1.439e-08, 0.0, -1.0, -1.1e-09, 0.0, -1.0, -1.329e-08, 0.0, -1.0, 0.0, 0.0, -1.0, -1.439e-08, 0.0, -1.0, 0.0, 0.0, -1.0, 4.992e-11, 0.0, -1.0, -1.439e-08, 0.0, -1.0, 0.0, 0.0, -1.0, 2.113e-09, 0.0, -1.0, 4.992e-11, 0.0, -1.0, 2.113e-09, 0.0, -1.0, 2.163e-09, 0.0, -1.0, 4.992e-11, 0.0, -1.0, 2.113e-09, 0.0, -1.0, 0.0, 0.0, -1.0, 2.163e-09, 0.0, -1.0, 0.0, 0.0, -1.0, 1.078e-09, 0.0, -1.0, 2.163e-09, 0.0, -1.0, 0.0, 0.0, -1.0, 1.635e-08, 0.0, -1.0, 1.078e-09, 0.0, -1.0, 1.635e-08, 0.0, -1.0, -3.923e-08, 0.0, -1.0, 1.078e-09, 0.0, -1.0, 1.635e-08, 0.0, -1.0, -1.96e-07, 0.0, -1.0, -3.923e-08, 0.0, -1.0, -1.96e-07, 0.0, -1.0, -3.093e-07, 0.0, -1.0, -3.923e-08, 0.0, -1.0, 0.6823, 0.001684, -0.7311, 0.6823, 0.0007222, -0.7311, 0.6823, 0.0007599, -0.7311, 0.6823, 0.001836, -0.7311, 0.6823, 0.0007222, -0.7311, 0.6823, 0.001684, -0.7311, 0.6823, 0.006224, -0.7311, 0.6823, 0.001836, -0.7311, 0.6823, 0.001684, -0.7311, 0.6823, 0.006185, -0.7311, 0.6823, 0.001836, -0.7311, 0.6823, 0.006224, -0.7311, 0.6823, 0.007358, -0.7311, 0.6823, 0.006185, -0.7311, 0.6823, 0.006224, -0.7311, 0.6823, 0.007511, -0.7311, 0.6823, 0.006185, -0.7311, 0.6823, 0.007358, -0.7311, 0.6823, 0.008421, -0.731, 0.6823, 0.007511, -0.7311, 0.6823, 0.007358, -0.7311, 0.6823, 0.008383, -0.731, 0.6823, 0.007511, -0.7311, 0.6823, 0.008421, -0.731, -0.6823, 0.0, 0.7311, -0.6823, 0.0, 0.7311, -0.6823, 0.0, 0.7311, -0.6823, 0.0, 0.7311, -0.6823, 0.0, 0.7311, -0.6823, 0.0, 0.7311, -0.6823, 0.0, 0.7311, -0.6823, 0.0, 0.7311, -0.6823, 0.0, 0.7311, -0.6823, 0.0, 0.7311, -0.6823, -1.167e-08, 0.7311, -0.6823, 0.0, 0.7311, -0.6823, 0.0, 0.7311, -0.6823, -1.167e-08, 0.7311, -0.6823, 1.929e-06, 0.7311, -0.6823, -1.167e-08, 0.7311, -0.6823, 1.737e-06, 0.7311, -0.6823, 1.929e-06, 0.7311, -0.6823, 1.929e-06, 0.7311, -0.6823, 1.737e-06, 0.7311, -0.6823, 3.618e-07, 0.7311, -0.6823, 1.737e-06, 0.7311, -0.6823, 0.0, 0.7311, -0.6823, 3.618e-07, 0.7311, 5.96e-08, -1.0, -6.833e-08, 5.96e-08, -1.0, -6.833e-08, 5.96e-08, -1.0, -6.833e-08, 5.96e-08, -1.0, -4.783e-08, 5.155e-08, -1.0, -8.137e-08, 5.571e-08, -1.0, -7.965e-08, 5.571e-08, -1.0, -7.965e-08, 5.155e-08, -1.0, -8.137e-08, 4.557e-08, -1.0, -6.871e-08, 5.155e-08, -1.0, -8.137e-08, 2.123e-08, -1.0, -8.069e-08, 4.557e-08, -1.0, -6.871e-08, 4.557e-08, -1.0, -6.871e-08, 2.123e-08, -1.0, -8.069e-08, 5.96e-08, -1.0, -6.909e-08, 5.96e-08, -1.0, -4.84e-08, 4.557e-08, -1.0, -6.871e-08, 5.96e-08, -1.0, -6.909e-08, 0.7071, 0.0, -0.7071, 0.7071, 0.0, -0.7071, 0.7071, 0.0, -0.7071, 0.7071, 0.0, -0.7071, 0.7071, 0.0, -0.7071, 0.7071, 0.0, -0.7071, 0.7071, 0.0, -0.7071, 0.7071, 0.0, -0.7071, 0.7071, 0.0, -0.7071, 0.7071, 0.0, -0.7071, 0.7071, 0.0, -0.7071, 0.7071, 0.0, -0.7071, 0.7071, 0.0, -0.7071, 0.7071, 0.0, -0.7071, 0.7071, 0.0, -0.7071, 0.7071, 0.0, -0.7071, 0.7071, 0.0, -0.7071, 0.7071, 0.0, -0.7071, -0.7894, 0.0, -0.6139, -0.7894, 0.0, -0.6139, -0.7894, 0.0, -0.6139, -0.7894, 0.0, -0.6139, -0.7894, 2.847e-06, -0.6139, -0.7894, 5.068e-06, -0.6139, -0.7894, 5.068e-06, -0.6139, -0.7894, 2.847e-06, -0.6139, -0.7894, -4.252e-07, -0.6139, -0.7894, 2.847e-06, -0.6139, -0.7894, -1.142e-06, -0.6139, -0.7894, -4.252e-07, -0.6139, -0.7894, -4.252e-07, -0.6139, -0.7894, -1.142e-06, -0.6139, -0.7894, 0.0, -0.6139, -0.7894, 0.0, -0.6139, -0.7894, 0.0, -0.6139, -0.7894, 0.0, -0.6139, -6.706e-08, 1.0, 6.833e-08, -6.515e-08, 1.0, 7.747e-08, -6.706e-08, 1.0, 7.079e-08, -6.515e-08, 1.0, 7.747e-08, -6.511e-08, 1.0, 9.26e-08, -6.706e-08, 1.0, 7.079e-08, -6.515e-08, 1.0, 7.747e-08, -1.046e-07, 1.0, 1.148e-07, -6.511e-08, 1.0, 9.26e-08, -6.511e-08, 1.0, 9.26e-08, -1.046e-07, 1.0, 1.148e-07, -1.051e-07, 1.0, 1.239e-07, -1.051e-07, 1.0, 1.239e-07, -1.046e-07, 1.0, 1.148e-07, -1.267e-07, 1.0, 1.016e-07, -1.267e-07, 1.0, 1.452e-07, -1.267e-07, 1.0, 1.452e-07, -1.267e-07, 1.0, 1.452e-07, 0.0, 1.0, 0.0, 0.0, 1.0, 0.0, 0.0, 1.0, 0.0, 0.0, 1.0, 0.0, -1.955e-08, 1.0, 1.157e-07, 0.0, 1.0, 1.191e-07, 0.0, 1.0, 1.191e-07, -1.955e-08, 1.0, 1.157e-07, -4.006e-08, 1.0, 1.341e-07, -1.955e-08, 1.0, 1.157e-07, -5.96e-08, 1.0, 1.045e-07, -4.006e-08, 1.0, 1.341e-07, -4.006e-08, 1.0, 1.341e-07, -5.96e-08, 1.0, 1.045e-07, -5.96e-08, 1.0, 5.378e-08, -6.705e-08, 1.0, 4.747e-08, -6.705e-08, 1.0, 4.747e-08, -6.705e-08, 1.0, 4.747e-08, -0.7071, 0.0, 0.7071, -0.7071, 0.0, 0.7071, -0.7071, 0.0, 0.7071, -0.7071, 0.0, 0.7071, -0.7071, 0.0, 0.7071, -0.7071, 0.0, 0.7071, -0.7071, 0.0, 0.7071, -0.7071, 0.0, 0.7071, -0.7071, 0.0, 0.7071, -0.7071, 0.0, 0.7071, -0.7071, 0.0, 0.7071, -0.7071, 0.0, 0.7071, -0.7071, 0.0, 0.7071, -0.7071, 0.0, 0.7071, -0.7071, 0.0, 0.7071, -0.7071, 0.0, 0.7071, -0.7071, 0.0, 0.7071, -0.7071, 0.0, 0.7071, 0.0, -1.0, 0.0, 2.012e-08, -1.0, -4.475e-08, 5.557e-08, -1.0, -3.321e-07, 2.012e-08, -1.0, -4.475e-08, 2.051e-08, -1.0, -1.51e-07, 5.557e-08, -1.0, -3.321e-07, 2.012e-08, -1.0, -4.475e-08, -2.051e-08, -1.0, -8.69e-08, 2.051e-08, -1.0, -1.51e-07, 2.051e-08, -1.0, -1.51e-07, -2.051e-08, -1.0, -8.69e-08, -1.015e-07, -1.0, -1.131e-07, -2.051e-08, -1.0, -8.69e-08, -1.943e-07, -1.0, -1.436e-07, -1.015e-07, -1.0, -1.131e-07, -1.015e-07, -1.0, -1.131e-07, -1.943e-07, -1.0, -1.436e-07, -2.533e-07, -1.0, -1.424e-07, 0.6823, 0.0, 0.7311, 0.6823, -2.788e-07, 0.7311, 0.6823, -2.629e-06, 0.7311, 0.6823, -2.788e-07, 0.7311, 0.6823, -2.74e-06, 0.7311, 0.6823, -2.629e-06, 0.7311, 0.6823, -2.629e-06, 0.7311, 0.6823, -2.74e-06, 0.7311, 0.6823, -2.86e-07, 0.7311, 0.6823, -2.74e-06, 0.7311, 0.6823, -2.465e-07, 0.7311, 0.6823, -2.86e-07, 0.7311, 0.6823, -2.86e-07, 0.7311, 0.6823, -2.465e-07, 0.7311, 0.6823, -5.16e-07, 0.7311, 0.6823, 0.0, 0.7311, 0.6823, 0.0, 0.7311, 0.6823, 0.0, 0.7311, 4.034e-08, -1.0, -4.773e-08, 4.034e-08, -1.0, -4.773e-08, 4.034e-08, -1.0, -4.773e-08, 5.798e-08, -1.0, -9.054e-08, 5.02e-08, -1.0, -1.002e-07, 5.679e-08, -1.0, -9.021e-08, 5.798e-08, -1.0, -9.054e-08, 5.679e-08, -1.0, -9.021e-08, 7.865e-08, -1.0, -8.785e-08, 3.697e-08, -1.0, -2.289e-08, 5.798e-08, -1.0, -9.054e-08, 7.865e-08, -1.0, -8.785e-08, 3.697e-08, -1.0, -2.289e-08, 7.865e-08, -1.0, -8.785e-08, 6.009e-08, -1.0, -7.645e-08, 0.0, -1.0, 3.412e-08, 3.697e-08, -1.0, -2.289e-08, 6.009e-08, -1.0, -7.645e-08, 2.375e-08, 1.0, 1.193e-07, 1.327e-08, 1.0, 1.262e-07, 1.567e-08, 1.0, 1.368e-07, 1.327e-08, 1.0, 1.262e-07, 2.198e-08, 1.0, 1.382e-07, 1.567e-08, 1.0, 1.368e-07, -6.498e-08, 1.0, 3.438e-08, 2.198e-08, 1.0, 1.382e-07, 1.327e-08, 1.0, 1.262e-07, -7.183e-08, 1.0, 2.208e-08, -6.498e-08, 1.0, 3.438e-08, 1.327e-08, 1.0, 1.262e-07, -5.96e-08, 1.0, -4.777e-08, -6.498e-08, 1.0, 3.438e-08, -7.183e-08, 1.0, 2.208e-08, -5.96e-08, 1.0, -3.412e-08, -5.96e-08, 1.0, -3.412e-08, -5.96e-08, 1.0, -3.412e-08, -5.96e-08, 1.0, 1.077e-07, -5.96e-08, 1.0, 1.043e-07, -5.96e-08, 1.0, 1.996e-08, -5.96e-08, 1.0, 1.043e-07, -5.96e-08, 1.0, 8.624e-08, -5.96e-08, 1.0, 1.996e-08, -5.96e-08, 1.0, 1.043e-07, -5.96e-08, 1.0, 1.1e-07, -5.96e-08, 1.0, 8.624e-08, -5.96e-08, 1.0, 1.1e-07, -5.96e-08, 1.0, 1.019e-07, -5.96e-08, 1.0, 8.624e-08, -5.96e-08, 1.0, 1.1e-07, -5.96e-08, 1.0, 9.506e-08, -5.96e-08, 1.0, 1.019e-07, -5.96e-08, 1.0, 9.506e-08, -5.96e-08, 1.0, 9.563e-08, -5.96e-08, 1.0, 1.019e-07])] * 3)])
me_rafter_01a_physics = bpy.data.meshes.new('rafter_01a_physics')
me_rafter_01a_physics.from_pydata([(-136.0, 2.0, 0.0), (-120.0, 2.0, 0.0), (-120.0, -2.0, 0.0), (-136.0, -2.0, 0.0), (-16.0, 2.0, 112.0), (-0.000142, 2.0, 112.0), (-0.000142, -2.0, 112.0), (-16.0, -2.0, 112.0), (-152.0, 2.0, 0.0), (-164.0, 2.0, 36.0), (-180.0, 2.0, 36.0), (-180.0, -2.0, 36.0), (-152.0, -2.0, 0.0), (-164.0, -2.0, 36.0), (-136.0, -2.0, 0.0), (-16.0, 2.0, 112.0), (0.0, 2.0, 112.0), (104.0, 2.0, 0.0), (120.0, 2.0, 0.0), (0.0, -2.0, 112.0), (120.0, -2.0, 0.0), (-16.0, -2.0, 112.0), (104.0, -2.0, 0.0), (148.0, -2.0, 36.0), (136.0, -2.0, 0.0), (164.0, -2.0, 36.0), (120.0, -2.0, 0.0), (120.0, 2.0, 0.0), (136.0, 2.0, 0.0), (148.0, 2.0, 36.0), (164.0, 2.0, 36.0), (200.0, -2.0, -16.0), (240.0, -2.0, -56.0), (200.0, 2.0, -16.0), (240.0, 2.0, -56.0), (240.0, -2.0, -72.0), (184.0, -2.0, -16.0), (184.0, 2.0, -16.0), (240.0, 2.0, -72.0), (-240.0, -2.0, -72.0), (-240.0, -2.0, -56.0), (-240.0, 2.0, -56.0), (-240.0, 2.0, -72.0), (-200.0, -2.0, -16.0), (-184.0, -2.0, -16.0), (-184.0, 2.0, -16.0), (-200.0, 2.0, -16.0), (232.0, -4.0, -16.0), (-232.0, -4.0, -16.0), (-232.0, 4.0, -16.0), (232.0, 4.0, -16.0), (-232.0, 4.0, 0.0), (-232.0, -4.0, 0.0), (232.0, 4.0, 0.0), (232.0, -4.0, 0.0)], [], [(0, 1, 2), (0, 2, 3), (0, 3, 4), (0, 4, 1), (2, 5, 6), (5, 2, 1), (6, 3, 2), (4, 6, 5), (4, 7, 6), (4, 5, 1), (3, 7, 4), (6, 7, 3), (0, 8, 9), (9, 8, 10), (11, 10, 12), (12, 10, 8), (11, 13, 10), (13, 9, 10), (11, 12, 13), (12, 14, 13), (13, 14, 9), (14, 0, 9), (0, 14, 8), (8, 14, 12), (15, 16, 17), (17, 16, 18), (19, 20, 16), (20, 18, 16), (16, 15, 19), (15, 21, 19), (15, 17, 22), (15, 22, 21), (17, 18, 20), (17, 20, 22), (19, 22, 20), (19, 21, 22), (23, 24, 25), (23, 26, 24), (24, 26, 27), (24, 27, 28), (24, 28, 25), (28, 27, 29), (28, 29, 30), (23, 25, 29), (25, 30, 29), (29, 27, 23), (25, 28, 30), (27, 26, 23), (31, 32, 33), (32, 34, 33), (31, 35, 32), (31, 36, 35), (33, 37, 31), (37, 36, 31), (37, 33, 34), (37, 34, 38), (32, 35, 34), (35, 38, 34), (37, 38, 35), (37, 35, 36), (39, 40, 41), (39, 41, 42), (39, 43, 40), (39, 44, 43), (44, 39, 45), (45, 39, 42), (42, 41, 46), (42, 46, 45), (44, 46, 43), (44, 45, 46), (46, 41, 40), (40, 43, 46), (47, 48, 49), (47, 49, 50), (49, 48, 51), (51, 48, 52), (47, 52, 48), (50, 53, 47), (53, 54, 47), (54, 52, 47), (50, 49, 51), (50, 51, 53), (52, 54, 51), (54, 53, 51)])
me_rafter_01a_physics.polygons.foreach_set('use_smooth', [True] * 84)
_uv = me_rafter_01a_physics.uv_layers.new(name='UVMap')
_uv.uv.foreach_set('vector', [0.0, 0.0, 0.0, 0.0, 0.0, 0.0, 0.0, 0.0, 0.0, 0.0, 0.0, 0.0, 0.0, 0.0, 0.0, 0.0, 0.0, 0.0, 0.0, 0.0, 0.0, 0.0, 0.0, 0.0, 0.0, 0.0, 0.0, 0.0, 0.0, 0.0, 0.0, 0.0, 0.0, 0.0, 0.0, 0.0, 0.0, 0.0, 0.0, 0.0, 0.0, 0.0, 0.0, 0.0, 0.0, 0.0, 0.0, 0.0, 0.0, 0.0, 0.0, 0.0, 0.0, 0.0, 0.0, 0.0, 0.0, 0.0, 0.0, 0.0, 0.0, 0.0, 0.0, 0.0, 0.0, 0.0, 0.0, 0.0, 0.0, 0.0, 0.0, 0.0, 0.0, 0.0, 0.0, 0.0, 0.0, 0.0, 0.0, 0.0, 0.0, 0.0, 0.0, 0.0, 0.0, 0.0, 0.0, 0.0, 0.0, 0.0, 0.0, 0.0, 0.0, 0.0, 0.0, 0.0, 0.0, 0.0, 0.0, 0.0, 0.0, 0.0, 0.0, 0.0, 0.0, 0.0, 0.0, 0.0, 0.0, 0.0, 0.0, 0.0, 0.0, 0.0, 0.0, 0.0, 0.0, 0.0, 0.0, 0.0, 0.0, 0.0, 0.0, 0.0, 0.0, 0.0, 0.0, 0.0, 0.0, 0.0, 0.0, 0.0, 0.0, 0.0, 0.0, 0.0, 0.0, 0.0, 0.0, 0.0, 0.0, 0.0, 0.0, 0.0, 0.0, 0.0, 0.0, 0.0, 0.0, 0.0, 0.0, 0.0, 0.0, 0.0, 0.0, 0.0, 0.0, 0.0, 0.0, 0.0, 0.0, 0.0, 0.0, 0.0, 0.0, 0.0, 0.0, 0.0, 0.0, 0.0, 0.0, 0.0, 0.0, 0.0, 0.0, 0.0, 0.0, 0.0, 0.0, 0.0, 0.0, 0.0, 0.0, 0.0, 0.0, 0.0, 0.0, 0.0, 0.0, 0.0, 0.0, 0.0, 0.0, 0.0, 0.0, 0.0, 0.0, 0.0, 0.0, 0.0, 0.0, 0.0, 0.0, 0.0, 0.0, 0.0, 0.0, 0.0, 0.0, 0.0, 0.0, 0.0, 0.0, 0.0, 0.0, 0.0, 0.0, 0.0, 0.0, 0.0, 0.0, 0.0, 0.0, 0.0, 0.0, 0.0, 0.0, 0.0, 0.0, 0.0, 0.0, 0.0, 0.0, 0.0, 0.0, 0.0, 0.0, 0.0, 0.0, 0.0, 0.0, 0.0, 0.0, 0.0, 0.0, 0.0, 0.0, 0.0, 0.0, 0.0, 0.0, 0.0, 0.0, 0.0, 0.0, 0.0, 0.0, 0.0, 0.0, 0.0, 0.0, 0.0, 0.0, 0.0, 0.0, 0.0, 0.0, 0.0, 0.0, 0.0, 0.0, 0.0, 0.0, 0.0, 0.0, 0.0, 0.0, 0.0, 0.0, 0.0, 0.0, 0.0, 0.0, 0.0, 0.0, 0.0, 0.0, 0.0, 0.0, 0.0, 0.0, 0.0, 0.0, 0.0, 0.0, 0.0, 0.0, 0.0, 0.0, 0.0, 0.0, 0.0, 0.0, 0.0, 0.0, 0.0, 0.0, 0.0, 0.0, 0.0, 0.0, 0.0, 0.0, 0.0, 0.0, 0.0, 0.0, 0.0, 0.0, 0.0, 0.0, 0.0, 0.0, 0.0, 0.0, 0.0, 0.0, 0.0, 0.0, 0.0, 0.0, 0.0, 0.0, 0.0, 0.0, 0.0, 0.0, 0.0, 0.0, 0.0, 0.0, 0.0, 0.0, 0.0, 0.0, 0.0, 0.0, 0.0, 0.0, 0.0, 0.0, 0.0, 0.0, 0.0, 0.0, 0.0, 0.0, 0.0, 0.0, 0.0, 0.0, 0.0, 0.0, 0.0, 0.0, 0.0, 0.0, 0.0, 0.0, 0.0, 0.0, 0.0, 0.0, 0.0, 0.0, 0.0, 0.0, 0.0, 0.0, 0.0, 0.0, 0.0, 0.0, 0.0, 0.0, 0.0, 0.0, 0.0, 0.0, 0.0, 0.0, 0.0, 0.0, 0.0, 0.0, 0.0, 0.0, 0.0, 0.0, 0.0, 0.0, 0.0, 0.0, 0.0, 0.0, 0.0, 0.0, 0.0, 0.0, 0.0, 0.0, 0.0, 0.0, 0.0, 0.0, 0.0, 0.0, 0.0, 0.0, 0.0, 0.0, 0.0, 0.0, 0.0, 0.0, 0.0, 0.0, 0.0, 0.0, 0.0, 0.0, 0.0, 0.0, 0.0, 0.0, 0.0, 0.0, 0.0, 0.0, 0.0, 0.0, 0.0, 0.0, 0.0, 0.0, 0.0, 0.0, 0.0, 0.0, 0.0, 0.0, 0.0, 0.0, 0.0, 0.0, 0.0, 0.0, 0.0, 0.0, 0.0, 0.0, 0.0, 0.0, 0.0, 0.0, 0.0, 0.0, 0.0, 0.0, 0.0, 0.0, 0.0, 0.0, 0.0, 0.0, 0.0, 0.0, 0.0, 0.0, 0.0, 0.0, 0.0, 0.0, 0.0, 0.0, 0.0, 0.0, 0.0, 0.0, 0.0, 0.0, 0.0, 0.0, 0.0, 0.0, 0.0, 0.0, 0.0, 0.0, 0.0, 0.0, 0.0, 0.0, 0.0])
me_rafter_01a_physics.materials.append(mat_phy)
me_rafter_01a_physics.use_remesh_fix_poles = True
me_rafter_01a_physics.use_remesh_preserve_attributes = False
me_rafter_01a_physics.use_mirror_vertex_groups = False
me_rafter_01a_physics.update()
me_rafter_01a_physics.normals_split_custom_set([tuple(v) for v in zip(*[iter([-0.953, -0.1872, -0.2383, -0.9812, 0.1489, 0.1226, 0.786, 0.4773, 0.393, -0.953, -0.1872, -0.2383, 0.786, 0.4773, 0.393, 0.9428, -0.2357, -0.2357, -0.953, -0.1872, -0.2383, 0.9428, -0.2357, -0.2357, -0.9306, -0.2825, -0.2327, -0.953, -0.1872, -0.2383, -0.9306, -0.2825, -0.2327, -0.9812, 0.1489, 0.1226, 0.786, 0.4773, 0.393, -0.8165, 0.4083, 0.4082, 0.9876, 0.09699, 0.1234, -0.8165, 0.4083, 0.4082, 0.786, 0.4773, 0.393, -0.9812, 0.1489, 0.1226, 0.9876, 0.09699, 0.1234, 0.9428, -0.2357, -0.2357, 0.786, 0.4773, 0.393, -0.9306, -0.2825, -0.2327, 0.9876, 0.09699, 0.1234, -0.8165, 0.4083, 0.4082, -0.9306, -0.2825, -0.2327, 0.9306, -0.2825, -0.2327, 0.9876, 0.09699, 0.1234, -0.9306, -0.2825, -0.2327, -0.8165, 0.4083, 0.4082, -0.9812, 0.1489, 0.1226, 0.9428, -0.2357, -0.2357, 0.9306, -0.2825, -0.2327, -0.9306, -0.2825, -0.2327, 0.9876, 0.09699, 0.1234, 0.9306, -0.2825, -0.2327, 0.9428, -0.2357, -0.2357, -0.967, -0.08053, 0.2417, -0.9717, 0.2024, -0.1215, -0.9428, -0.2357, 0.2357, -0.9428, -0.2357, 0.2357, -0.9717, 0.2024, -0.1215, -0.8846, 0.1474, -0.4424, 0.967, 0.08055, -0.2417, -0.8846, 0.1474, -0.4424, 0.9428, 0.2357, -0.2357, 0.9428, 0.2357, -0.2357, -0.8846, 0.1474, -0.4424, -0.9717, 0.2024, -0.1215, 0.967, 0.08055, -0.2417, 0.9717, -0.2025, 0.1214, -0.8846, 0.1474, -0.4424, 0.9717, -0.2025, 0.1214, -0.9428, -0.2357, 0.2357, -0.8846, 0.1474, -0.4424, 0.967, 0.08055, -0.2417, 0.9428, 0.2357, -0.2357, 0.9717, -0.2025, 0.1214, 0.9428, 0.2357, -0.2357, 0.8846, -0.1475, 0.4424, 0.9717, -0.2025, 0.1214, 0.9717, -0.2025, 0.1214, 0.8846, -0.1475, 0.4424, -0.9428, -0.2357, 0.2357, 0.8846, -0.1475, 0.4424, -0.967, -0.08053, 0.2417, -0.9428, -0.2357, 0.2357, -0.967, -0.08053, 0.2417, 0.8846, -0.1475, 0.4424, -0.9717, 0.2024, -0.1215, -0.9717, 0.2024, -0.1215, 0.8846, -0.1475, 0.4424, 0.9428, 0.2357, -0.2357, -0.826, 0.3835, -0.413, -0.9349, -0.2671, 0.2337, -0.9785, 0.166, -0.1223, -0.9785, 0.166, -0.1223, -0.9349, -0.2671, 0.2337, -0.9464, -0.2197, 0.2366, 0.9785, -0.166, 0.1223, 0.826, -0.3835, 0.413, -0.9349, -0.2671, 0.2337, 0.826, -0.3835, 0.413, -0.9464, -0.2197, 0.2366, -0.9349, -0.2671, 0.2337, -0.9349, -0.2671, 0.2337, -0.826, 0.3835, -0.413, 0.9785, -0.166, 0.1223, -0.826, 0.3835, -0.413, 0.9464, 0.2197, -0.2366, 0.9785, -0.166, 0.1223, -0.826, 0.3835, -0.413, -0.9785, 0.166, -0.1223, 0.9349, 0.2671, -0.2337, -0.826, 0.3835, -0.413, 0.9349, 0.2671, -0.2337, 0.9464, 0.2197, -0.2366, -0.9785, 0.166, -0.1223, -0.9464, -0.2197, 0.2366, 0.826, -0.3835, 0.413, -0.9785, 0.166, -0.1223, 0.826, -0.3835, 0.413, 0.9349, 0.2671, -0.2337, 0.9785, -0.166, 0.1223, 0.9349, 0.2671, -0.2337, 0.826, -0.3835, 0.413, 0.9785, -0.166, 0.1223, 0.9464, 0.2197, -0.2366, 0.9349, 0.2671, -0.2337, 0.9428, -0.2356, -0.2357, 0.9717, 0.2024, 0.1215, 0.8847, 0.1474, 0.4423, 0.9428, -0.2356, -0.2357, 0.967, -0.08061, -0.2417, 0.9717, 0.2024, 0.1215, 0.9717, 0.2024, 0.1215, 0.967, -0.08061, -0.2417, -0.8846, -0.1474, -0.4424, 0.9717, 0.2024, 0.1215, -0.8846, -0.1474, -0.4424, -0.9428, 0.2357, 0.2357, 0.9717, 0.2024, 0.1215, -0.9428, 0.2357, 0.2357, 0.8847, 0.1474, 0.4423, -0.9428, 0.2357, 0.2357, -0.8846, -0.1474, -0.4424, -0.9717, -0.2025, -0.1214, -0.9428, 0.2357, 0.2357, -0.9717, -0.2025, -0.1214, -0.967, 0.08059, 0.2418, 0.9428, -0.2356, -0.2357, 0.8847, 0.1474, 0.4423, -0.9717, -0.2025, -0.1214, 0.8847, 0.1474, 0.4423, -0.967, 0.08059, 0.2418, -0.9717, -0.2025, -0.1214, -0.9717, -0.2025, -0.1214, -0.8846, -0.1474, -0.4424, 0.9428, -0.2356, -0.2357, 0.8847, 0.1474, 0.4423, -0.9428, 0.2357, 0.2357, -0.967, 0.08059, 0.2418, -0.8846, -0.1474, -0.4424, 0.967, -0.08061, -0.2417, 0.9428, -0.2356, -0.2357, 0.9778, -0.1833, 0.1018, 0.7881, -0.394, 0.4729, -0.7882, -0.4728, 0.394, 0.7881, -0.394, 0.4729, -0.9778, -0.1018, 0.1833, -0.7882, -0.4728, 0.394, 0.9778, -0.1833, 0.1018, 0.9413, 0.2745, -0.1962, 0.7881, -0.394, 0.4729, 0.9778, -0.1833, 0.1018, 0.9559, 0.1707, -0.239, 0.9413, 0.2745, -0.1962, -0.7882, -0.4728, 0.394, -0.9414, 0.1961, -0.2746, 0.9778, -0.1833, 0.1018, -0.9414, 0.1961, -0.2746, 0.9559, 0.1707, -0.239, 0.9778, -0.1833, 0.1018, -0.9414, 0.1961, -0.2746, -0.7882, -0.4728, 0.394, -0.9778, -0.1018, 0.1833, -0.9414, 0.1961, -0.2746, -0.9778, -0.1018, 0.1833, -0.9559, 0.2389, -0.1707, 0.7881, -0.394, 0.4729, 0.9413, 0.2745, -0.1962, -0.9778, -0.1018, 0.1833, 0.9413, 0.2745, -0.1962, -0.9559, 0.2389, -0.1707, -0.9778, -0.1018, 0.1833, -0.9414, 0.1961, -0.2746, -0.9559, 0.2389, -0.1707, 0.9413, 0.2745, -0.1962, -0.9414, 0.1961, -0.2746, 0.9413, 0.2745, -0.1962, 0.9559, 0.1707, -0.239, 0.9413, 0.2746, 0.1962, 0.7881, -0.394, -0.4729, -0.8891, -0.2223, -0.4001, 0.9413, 0.2746, 0.1962, -0.8891, -0.2223, -0.4001, -0.9843, 0.1436, 0.1025, 0.9413, 0.2746, 0.1962, 0.9843, -0.1435, -0.1025, 0.7881, -0.394, -0.4729, 0.9413, 0.2746, 0.1962, 0.965, 0.1033, 0.2412, 0.9843, -0.1435, -0.1025, 0.965, 0.1033, 0.2412, 0.9413, 0.2746, 0.1962, -0.8352, 0.3579, 0.4176, -0.8352, 0.3579, 0.4176, 0.9413, 0.2746, 0.1962, -0.9843, 0.1436, 0.1025, -0.9843, 0.1436, 0.1025, -0.8891, -0.2223, -0.4001, -0.9413, -0.2746, -0.1961, -0.9843, 0.1436, 0.1025, -0.9413, -0.2746, -0.1961, -0.8352, 0.3579, 0.4176, 0.965, 0.1033, 0.2412, -0.9413, -0.2746, -0.1961, 0.9843, -0.1435, -0.1025, 0.965, 0.1033, 0.2412, -0.8352, 0.3579, 0.4176, -0.9413, -0.2746, -0.1961, -0.9413, -0.2746, -0.1961, -0.8891, -0.2223, -0.4001, 0.7881, -0.394, -0.4729, 0.7881, -0.394, -0.4729, 0.9843, -0.1435, -0.1025, -0.9413, -0.2746, -0.1961, 0.8943, 0.4471, 0.0154, 0.894, 0.4471, -0.03082, -0.7071, 0.707, -0.01222, 0.8943, 0.4471, 0.0154, -0.7071, 0.707, -0.01222, -0.9701, 0.2425, 0.008364, -0.7071, 0.707, -0.01222, 0.894, 0.4471, -0.03082, -0.8943, -0.4472, -0.01536, -0.8943, -0.4472, -0.01536, 0.894, 0.4471, -0.03082, 0.9701, -0.2425, -0.008364, 0.8943, 0.4471, 0.0154, 0.9701, -0.2425, -0.008364, 0.894, 0.4471, -0.03082, -0.9701, 0.2425, 0.008364, -0.894, -0.447, 0.03082, 0.8943, 0.4471, 0.0154, -0.894, -0.447, 0.03082, 0.7071, -0.7071, 0.01222, 0.8943, 0.4471, 0.0154, 0.7071, -0.7071, 0.01222, 0.9701, -0.2425, -0.008364, 0.8943, 0.4471, 0.0154, -0.9701, 0.2425, 0.008364, -0.7071, 0.707, -0.01222, -0.8943, -0.4472, -0.01536, -0.9701, 0.2425, 0.008364, -0.8943, -0.4472, -0.01536, -0.894, -0.447, 0.03082, 0.9701, -0.2425, -0.008364, 0.7071, -0.7071, 0.01222, -0.8943, -0.4472, -0.01536, 0.7071, -0.7071, 0.01222, -0.894, -0.447, 0.03082, -0.8943, -0.4472, -0.01536])] * 3)])
arm_rafter_01a_qc_skeleton = bpy.data.armatures.new('rafter_01a.qc_skeleton')  # bones are not reproduced

# ---- objects
ob_rafter_01a_qc_skeleton = bpy.data.objects.new('rafter_01a.qc_skeleton', arm_rafter_01a_qc_skeleton)
ob_rafter_01a_reference = bpy.data.objects.new('rafter_01a_reference', me_rafter_01a_reference)
ob_rafter_01a_physics = bpy.data.objects.new('rafter_01a_physics', me_rafter_01a_physics)

# ---- transforms, parenting, visibility, modifiers, constraints
ob_rafter_01a_qc_skeleton.location = (0.0, 0.0, 0.0)
ob_rafter_01a_qc_skeleton.show_in_front = True
ob_rafter_01a_qc_skeleton.lineart.crease_threshold = 0.0
ob_rafter_01a_reference.parent = ob_rafter_01a_qc_skeleton
ob_rafter_01a_reference.location = (0.0, 0.0, 0.0)
ob_rafter_01a_reference.lineart.crease_threshold = 0.0
_vg = ob_rafter_01a_reference.vertex_groups.new(name='static_prop')
_vg.add([0, 1, 2, 3, 4, 5, 6, 7, 8, 9, 10, 11, 12, 13, 14, 15, 16, 17, 18, 19, 20, 21, 22, 23, 24, 25, 26, 27, 28, 29, 30, 31, 32, 33, 34, 35, 36, 37, 38, 39, 40, 41, 42, 43, 44, 45, 46, 47, 48, 49, 50, 51, 52, 53, 54, 55, 56, 57, 58, 59, 60, 61, 62, 63, 64, 65, 66, 67, 68, 69, 70, 71, 72, 73, 74, 75, 76, 77, 78, 79, 80, 81, 82, 83, 84, 85, 86, 87, 88, 89, 90, 91, 92, 93, 94, 95, 96, 97, 98, 99, 100, 101, 102, 103, 104, 105, 106, 107, 108, 109, 110, 111, 112, 113, 114, 115, 116, 117, 118, 119, 120, 121, 122, 123, 124, 125, 126, 127, 128, 129, 130, 131, 132, 133, 134, 135, 136, 137, 138, 139, 140, 141, 142, 143, 144, 145, 146, 147, 148, 149, 150, 151, 152, 153, 154, 155, 156, 157, 158, 159, 160, 161, 162, 163, 164, 165, 166, 167, 168, 169, 170, 171, 172, 173, 174, 175, 176, 177], 1.0, 'REPLACE')
_m = ob_rafter_01a_reference.modifiers.new('Armature', 'ARMATURE')
_m.object = ob_rafter_01a_qc_skeleton
ob_rafter_01a_physics.parent = ob_rafter_01a_qc_skeleton
ob_rafter_01a_physics.location = (0.0, 0.0, 0.0)
ob_rafter_01a_physics.display_type = 'SOLID'
ob_rafter_01a_physics.show_wire = True
ob_rafter_01a_physics.lineart.crease_threshold = 0.0
_vg = ob_rafter_01a_physics.vertex_groups.new(name='static_prop')
_vg.add([0, 1, 2, 3, 4, 5, 6, 7, 8, 9, 10, 11, 12, 13, 14, 15, 16, 17, 18, 19, 20, 21, 22, 23, 24, 25, 26, 27, 28, 29, 30, 31, 32, 33, 34, 35, 36, 37, 38, 39, 40, 41, 42, 43, 44, 45, 46, 47, 48, 49, 50, 51, 52, 53, 54], 1.0, 'REPLACE')
_m = ob_rafter_01a_physics.modifiers.new('Armature', 'ARMATURE')
_m.object = ob_rafter_01a_qc_skeleton

# ---- collection membership
scene.collection.objects.link(ob_rafter_01a_qc_skeleton)
scene.collection.objects.link(ob_rafter_01a_reference)
scene.collection.objects.link(ob_rafter_01a_physics)
col_rafter_01a.objects.link(ob_rafter_01a_qc_skeleton)
col_rafter_01a.objects.link(ob_rafter_01a_reference)
col_rafter_01a.objects.link(ob_rafter_01a_physics)

# ---- scene / render settings (as saved in the file)
scene.frame_start = 1; scene.frame_end = 250; scene.frame_set(0)
scene.render.engine = 'BLENDER_EEVEE_NEXT'
scene.cycles.use_denoising = False
scene.cycles.samples = 128
scene.cycles.sampling_pattern = 'TABULATED_SOBOL'
scene.cycles.use_adaptive_sampling = False
scene.cycles.use_light_tree = False
scene.view_settings.view_transform = 'Filmic'
bpy.context.view_layer.update()

# ---- added for rendering (the .blend has no active camera and no usable light): camera, sun + grey world if the file has none
cam_auto = bpy.data.cameras.new('AutoCamera')
cam_auto.lens = 50.0
cam_auto.sensor_width = 36.0
cam_auto.clip_end = 8348.1
ob_auto_camera = bpy.data.objects.new('AutoCamera', cam_auto)
scene.collection.objects.link(ob_auto_camera)
ob_auto_camera.location = (475.677, -570.812, 400.542)
ob_auto_camera.rotation_euler = (1.09748, -7.21219e-08, 0.694738)
scene.camera = ob_auto_camera
light_auto_sun = bpy.data.lights.new('AutoSun', 'SUN')
light_auto_sun.energy = 3.0
light_auto_sun.angle = 0.0523599
ob_auto_sun = bpy.data.objects.new('AutoSun', light_auto_sun)
scene.collection.objects.link(ob_auto_sun)
ob_auto_sun.rotation_euler = (0.872665, 0.174533, 0.523599)
if scene.world is None:
    world_auto = bpy.data.worlds.new('AutoWorld')
    world_auto.color = (0.3, 0.3, 0.3)
    scene.world = world_auto
bpy.context.view_layer.update()

